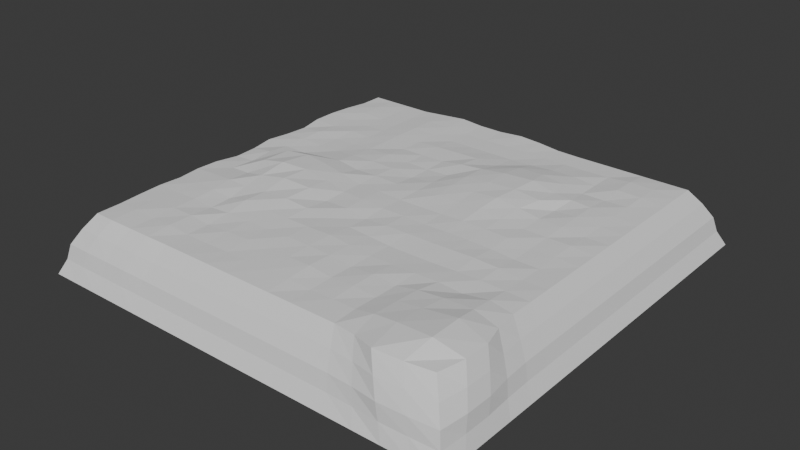 # Source: testing_terrain1.blend  (saved by Blender 5.0.118; exported with 4.5.12 LTS)
import bpy
from mathutils import Matrix  # noqa: F401  (used for matrix-valued properties, if any)

bpy.ops.wm.read_factory_settings(use_empty=True)
scene = bpy.context.scene
scene.name = 'Scene'

# ---- collections
col_collection = bpy.data.collections.new('Collection'); scene.collection.children.link(col_collection)

# ---- world
world_world = bpy.data.worlds.new('World'); scene.world = world_world
world_world.use_nodes = True; world_world.node_tree.nodes.clear()
_N = world_world.node_tree.nodes; _L = world_world.node_tree.links
n0 = _N.new('ShaderNodeOutputWorld'); n0.name = 'World Output'; n0.location = (200, 100)
n1 = _N.new('ShaderNodeBackground'); n1.name = 'Background'; n1.location = (-200, 100)
n1.inputs[0].default_value = (0.05088, 0.05088, 0.05088, 1.0)
_L.new(n1.outputs[0], n0.inputs[0])
n0.is_active_output = True
world_world.color = (0.05088, 0.05088, 0.05088)
world_world.sun_shadow_jitter_overblur = 0.0

# ---- meshes
me_cube_001 = bpy.data.meshes.new('Cube.001')
me_cube_001.from_pydata([(-1.162, -1.162, -1.0), (-1.002, -1.007, 1.025), (-1.162, 1.162, -1.0), (-1.0, 1.0, 1.0), (1.163, -1.162, -1.0), (1.019, -1.013, 1.027), (1.163, 1.162, -1.0), (1.0, 1.0, 1.0), (-1.162, 0.0, -1.0), (-1.004, 0.0003856, 1.018), (1.163, 0.0, -1.0), (1.0, 0.0, 1.0), (0.0004142, 1.162, -1.0), (-0.0002864, 1.025, 1.064), (0.0004142, -1.162, -1.0), (0.0, -1.0, 1.0), (0.000119, 0.0001403, 1.064), (0.0, 0.0, -1.0), (-1.022, 0.5, 1.053), (1.163, 0.5811, -1.0), (-1.162, 0.5811, -1.0), (1.0, 0.5, 1.0), (0.0, 0.5, -1.0), (-0.008348, 0.4994, 1.139), (-1.162, -0.5811, -1.0), (1.001, -0.4993, 1.007), (-1.009, -0.5002, 1.049), (1.163, -0.5811, -1.0), (0.004206, -0.4934, 1.134), (0.0, -0.5, -1.0), (-0.603, 1.162, -1.0), (-0.5192, -1.0, 1.0), (-0.5192, 0.0, -1.0), (-0.5192, 1.011, 1.035), (-0.603, -1.162, -1.0), (-0.526, 0.03362, 1.261), (-0.5192, 0.5, -1.0), (-0.5206, 0.5023, 1.048), (-0.5192, -0.5, -1.0), (-0.5331, -0.5063, 1.193), (0.5, 1.0, 1.0), (0.5815, -1.162, -1.0), (0.5001, 2.167e-05, 1.111), (0.5815, 1.162, -1.0), (0.4999, -1.0, 1.0), (0.5, 0.0, -1.0), (0.5446, 0.5104, 1.152), (0.5, 0.5, -1.0), (0.4999, -0.4999, 1.044), (0.5, -0.5, -1.0), (-1.162, -0.8716, -1.0), (1.054, -0.7432, 1.053), (-0.0001793, -0.75, 1.091), (0.0, -0.75, -1.0), (-1.01, -0.75, 1.047), (1.163, -0.8716, -1.0), (-0.5192, -0.75, -1.0), (-0.5192, -0.75, 1.007), (0.4985, -0.7493, 1.015), (0.5, -0.75, -1.0), (-1.02, -0.251, 1.045), (1.163, -0.2905, -1.0), (-1.162, -0.2905, -1.0), (1.0, -0.25, 1.0), (0.001494, -0.2492, 1.024), (0.0, -0.25, -1.0), (-0.5353, -0.241, 1.334), (-0.5192, -0.25, -1.0), (0.5, -0.25, -1.0), (0.4993, -0.2492, 1.094), (-1.162, 0.2905, -1.0), (1.0, 0.25, 1.0), (0.0, 0.25, -1.0), (0.0008355, 0.2536, 1.077), (-1.008, 0.2505, 1.025), (1.163, 0.2905, -1.0), (-0.5192, 0.25, -1.0), (-0.519, 0.2503, 1.09), (0.5101, 0.2544, 1.189), (0.5, 0.25, -1.0), (-1.013, 0.75, 1.041), (1.163, 0.8716, -1.0), (-1.162, 0.8716, -1.0), (1.0, 0.75, 1.001), (0.0, 0.75, -1.0), (0.0, 0.75, 1.0), (-0.5192, 0.75, 1.052), (-0.5192, 0.75, -1.0), (0.5, 0.75, -1.0), (0.5044, 0.75, 1.087), (0.75, 1.0, 1.0), (0.872, -1.162, -1.0), (0.7501, 1.434e-05, 1.024), (0.7477, 0.5023, 1.088), (0.75, -0.4999, 1.01), (0.872, 1.162, -1.0), (0.7433, -1.061, 1.129), (0.75, 0.0, -1.0), (0.75, 0.5, -1.0), (0.75, -0.5, -1.0), (0.7306, -0.7357, 1.223), (0.75, -0.75, -1.0), (0.7493, -0.2462, 1.074), (0.75, -0.25, -1.0), (0.7522, 0.2474, 1.088), (0.75, 0.25, -1.0), (0.75, 0.75, 1.098), (0.75, 0.75, -1.0), (0.2909, 1.162, -1.0), (0.25, -1.0, 1.0), (0.25, 0.0, -1.0), (0.25, 0.5, -1.0), (0.25, -0.5, -1.0), (0.25, 1.003, 1.007), (0.2909, -1.162, -1.0), (0.2511, 0.0008777, 1.084), (0.2503, 0.5061, 1.289), (0.25, -0.5, 1.021), (0.25, -0.75, -1.0), (0.2498, -0.75, 1.032), (0.25, -0.25, -1.0), (0.253, -0.2502, 1.083), (0.25, 0.25, -1.0), (0.249, 0.2531, 1.233), (0.25, 0.75, -1.0), (0.25, 0.75, 1.023), (-0.2596, 1.015, 1.037), (-0.3013, -1.162, -1.0), (-0.259, 0.0009556, 1.09), (-0.2596, 0.5, 1.008), (-0.2595, -0.5, 1.137), (-0.3013, 1.162, -1.0), (-0.2596, -1.0, 1.0), (-0.2596, 0.0, -1.0), (-0.2596, 0.5, -1.0), (-0.2596, -0.5, -1.0), (-0.2596, -0.75, 1.078), (-0.2596, -0.75, -1.0), (-0.253, -0.2415, 1.094), (-0.2596, -0.25, -1.0), (-0.2596, 0.25, 1.083), (-0.2596, 0.25, -1.0), (-0.2596, 0.75, 1.001), (-0.2596, 0.75, -1.0), (-0.8823, 1.162, -1.0), (-0.7596, -1.006, 1.017), (-0.7596, 0.0, -1.0), (-0.7596, 0.5, -1.0), (-0.7596, -0.5, -1.0), (-0.7596, 1.0, 1.0), (-0.8823, -1.162, -1.0), (-0.7766, 0.0253, 1.277), (-0.7596, 0.5, 1.044), (-0.7584, -0.5077, 1.123), (-0.7596, -0.75, -1.0), (-0.7588, -0.7503, 1.081), (-0.7596, -0.25, -1.0), (-0.7744, -0.2622, 1.114), (-0.7596, 0.25, -1.0), (-0.76, 0.2509, 1.017), (-0.7596, 0.75, -1.0), (-0.7596, 0.75, 1.0), (-1.0, 0.875, 1.002), (1.163, 1.017, -1.0), (-1.162, 1.017, -1.0), (1.0, 0.875, 1.001), (0.0, 0.875, -1.0), (0.0, 0.8783, 1.008), (-0.5192, 0.8769, 1.047), (-0.5192, 0.875, -1.0), (0.5, 0.875, -1.0), (0.5, 0.875, 1.0), (0.75, 0.875, -1.0), (0.75, 0.875, 1.084), (0.25, 0.875, 1.0), (0.25, 0.875, -1.0), (-0.2596, 0.875, -1.0), (-0.2596, 0.8774, 1.006), (-0.7596, 0.875, 1.0), (-0.7596, 0.875, -1.0), (-1.162, 0.7263, -1.0), (1.0, 0.625, 1.0), (0.0, 0.625, -1.0), (-0.002724, 0.6245, 1.086), (-0.5195, 0.6255, 1.052), (-0.5192, 0.625, -1.0), (0.5, 0.625, -1.0), (0.5168, 0.6246, 1.152), (-1.023, 0.625, 1.055), (1.163, 0.7263, -1.0), (0.7497, 0.6253, 1.03), (0.75, 0.625, -1.0), (0.25, 0.625, -1.0), (0.2515, 0.6394, 1.178), (-0.2595, 0.6251, 1.048), (-0.2596, 0.625, -1.0), (-0.7596, 0.625, -1.0), (-0.7596, 0.625, 1.001), (-1.001, 0.375, 1.014), (1.163, 0.4358, -1.0), (-1.162, 0.4358, -1.0), (1.0, 0.375, 1.0), (0.0, 0.375, -1.0), (-0.001223, 0.3752, 1.043), (-0.5192, 0.375, -1.0), (-0.5198, 0.3759, 1.049), (0.542, 0.3789, 1.221), (0.5, 0.375, -1.0), (0.75, 0.375, -1.0), (0.751, 0.3737, 1.095), (0.25, 0.3736, 1.282), (0.25, 0.375, -1.0), (-0.2596, 0.375, -1.0), (-0.2596, 0.375, 1.02), (-0.7597, 0.3751, 1.007), (-0.7596, 0.375, -1.0), (-1.162, 0.1453, -1.0), (1.0, 0.125, 1.0), (0.0, 0.125, -1.0), (0.006028, 0.1315, 1.092), (-0.5192, 0.125, -1.0), (-0.5206, 0.1375, 1.146), (0.5008, 0.1255, 1.129), (0.5, 0.125, -1.0), (-1.024, 0.1288, 1.042), (1.163, 0.1453, -1.0), (0.7522, 0.1252, 1.053), (0.75, 0.125, -1.0), (0.25, 0.125, -1.0), (0.251, 0.1276, 1.163), (-0.2596, 0.125, 1.105), (-0.2596, 0.125, -1.0), (-0.7596, 0.125, -1.0), (-0.76, 0.1261, 1.015), (-1.001, -0.125, 1.001), (1.163, -0.1453, -1.0), (-1.162, -0.1453, -1.0), (1.0, -0.125, 1.0), (0.0002206, -0.1249, 1.077), (0.0, -0.125, -1.0), (-0.5285, -0.09653, 1.327), (-0.5192, -0.125, -1.0), (0.5, -0.125, -1.0), (0.5, -0.125, 1.076), (0.75, -0.125, -1.0), (0.75, -0.1249, 1.003), (0.2519, -0.1252, 1.061), (0.25, -0.125, -1.0), (-0.2596, -0.125, -1.0), (-0.2539, -0.1175, 1.117), (-0.7845, -0.1366, 1.275), (-0.7596, -0.125, -1.0), (-1.162, -0.4358, -1.0), (1.0, -0.375, 1.0), (0.005833, -0.3667, 1.066), (0.0, -0.375, -1.0), (-0.5274, -0.3784, 1.203), (-0.5192, -0.375, -1.0), (0.5, -0.375, -1.0), (0.4999, -0.3749, 1.01), (-1.022, -0.3753, 1.057), (1.163, -0.4358, -1.0), (0.7499, -0.3746, 1.055), (0.75, -0.375, -1.0), (0.25, -0.375, -1.0), (0.25, -0.375, 1.0), (-0.2538, -0.3739, 1.17), (-0.2596, -0.375, -1.0), (-0.7596, -0.375, -1.0), (-0.7699, -0.3849, 1.165), (-1.016, -0.625, 1.053), (1.163, -0.7263, -1.0), (-1.162, -0.7263, -1.0), (1.017, -0.6223, 1.021), (-7.813e-05, -0.625, 1.122), (0.0, -0.625, -1.0), (-0.5192, -0.625, -1.0), (-0.5202, -0.6254, 1.081), (0.4989, -0.6246, 1.011), (0.5, -0.625, -1.0), (0.75, -0.625, -1.0), (0.7383, -0.6098, 1.169), (0.25, -0.625, 1.013), (0.25, -0.625, -1.0), (-0.2596, -0.625, -1.0), (-0.2596, -0.625, 1.088), (-0.7581, -0.6257, 1.081), (-0.7596, -0.625, -1.0), (-1.162, -1.017, -1.0), (1.053, -0.881, 1.067), (-3.46e-05, -0.875, 1.053), (0.0, -0.875, -1.0), (-0.5192, -0.875, -1.0), (-0.5189, -0.8751, 1.006), (0.4972, -0.8755, 1.035), (0.5, -0.875, -1.0), (-1.001, -0.8758, 1.039), (1.163, -1.017, -1.0), (0.7272, -0.8905, 1.282), (0.75, -0.875, -1.0), (0.25, -0.875, -1.0), (0.25, -0.875, 1.006), (-0.2596, -0.875, 1.014), (-0.2596, -0.875, -1.0), (-0.7596, -0.875, -1.0), (-0.7595, -0.8763, 1.04), (0.875, 1.0, 1.0), (1.017, -1.162, -1.0), (0.8753, 3.738e-05, 1.028), (0.8744, 0.5005, 1.056), (0.879, -0.4894, 1.097), (0.9018, -0.725, 1.336), (0.875, -0.2499, 1.001), (0.8754, 0.2499, 1.01), (0.875, 0.75, 1.08), (1.017, 1.162, -1.0), (0.8867, -1.044, 1.081), (0.875, 0.0, -1.0), (0.875, 0.5, -1.0), (0.875, -0.5, -1.0), (0.875, -0.75, -1.0), (0.875, -0.25, -1.0), (0.875, 0.25, -1.0), (0.875, 0.75, -1.0), (0.875, 0.875, 1.059), (0.875, 0.875, -1.0), (0.875, 0.625, 1.06), (0.875, 0.625, -1.0), (0.8767, 0.3733, 1.035), (0.875, 0.375, -1.0), (0.8761, 0.1254, 1.062), (0.875, 0.125, -1.0), (0.875, -0.125, 1.0), (0.875, -0.125, -1.0), (0.8751, -0.3747, 1.029), (0.875, -0.375, -1.0), (0.8846, -0.6062, 1.188), (0.875, -0.625, -1.0), (0.9119, -0.9043, 1.378), (0.875, -0.875, -1.0), (0.7267, 1.162, -1.0), (0.6189, -1.017, 1.029), (0.625, 0.0, -1.0), (0.625, 0.5, -1.0), (0.625, -0.5, -1.0), (0.625, -0.75, -1.0), (0.625, -0.25, -1.0), (0.625, 0.25, -1.0), (0.625, 0.75, -1.0), (0.625, 1.0, 1.0), (0.7267, -1.162, -1.0), (0.625, 0.0, 1.096), (0.6432, 0.5069, 1.119), (0.6231, -0.4981, 1.051), (0.604, -0.7403, 1.143), (0.6232, -0.2465, 1.106), (0.6287, 0.2515, 1.09), (0.625, 0.75, 1.01), (0.625, 0.875, -1.0), (0.625, 0.875, 1.008), (0.625, 0.625, -1.0), (0.6289, 0.6266, 1.029), (0.625, 0.375, -1.0), (0.6289, 0.3773, 1.042), (0.625, 0.125, -1.0), (0.6252, 0.1255, 1.064), (0.625, -0.125, -1.0), (0.625, -0.125, 1.059), (0.625, -0.375, -1.0), (0.6245, -0.3742, 1.035), (0.625, -0.625, -1.0), (0.6083, -0.6169, 1.117), (0.625, -0.875, -1.0), (0.6025, -0.8796, 1.171), (0.375, 1.0, 1.0), (0.4362, -1.162, -1.0), (0.3755, 0.0002538, 1.125), (0.4123, 0.5186, 1.315), (0.375, -0.5, 1.024), (0.375, -0.75, 1.067), (0.3755, -0.25, 1.081), (0.3842, 0.2512, 1.295), (0.376, 0.7505, 1.077), (0.4362, 1.162, -1.0), (0.375, -1.0, 1.0), (0.375, 0.0, -1.0), (0.375, 0.5, -1.0), (0.375, -0.5, -1.0), (0.375, -0.75, -1.0), (0.375, -0.25, -1.0), (0.375, 0.25, -1.0), (0.375, 0.75, -1.0), (0.375, 0.875, 1.0), (0.375, 0.875, -1.0), (0.3909, 0.6347, 1.212), (0.375, 0.625, -1.0), (0.4006, 0.3807, 1.312), (0.375, 0.375, -1.0), (0.3768, 0.1264, 1.207), (0.375, 0.125, -1.0), (0.3751, -0.125, 1.075), (0.375, -0.125, -1.0), (0.375, -0.375, 1.001), (0.375, -0.375, -1.0), (0.375, -0.625, 1.076), (0.375, -0.625, -1.0), (0.375, -0.875, 1.03), (0.375, -0.875, -1.0), (0.1457, 1.162, -1.0), (0.125, -1.0, 1.0), (0.125, 0.0, -1.0), (0.125, 0.5, -1.0), (0.125, -0.5, -1.0), (0.125, -0.75, -1.0), (0.125, -0.25, -1.0), (0.125, 0.25, -1.0), (0.125, 0.75, -1.0), (0.125, 1.017, 1.042), (0.1457, -1.162, -1.0), (0.1264, 0.001845, 1.067), (0.1159, 0.5009, 1.2), (0.1263, -0.4982, 1.081), (0.1243, -0.7501, 1.114), (0.1301, -0.2502, 1.08), (0.117, 0.2544, 1.197), (0.125, 0.75, 1.0), (0.125, 0.875, -1.0), (0.125, 0.8783, 1.008), (0.125, 0.625, -1.0), (0.1239, 0.625, 1.063), (0.125, 0.375, -1.0), (0.115, 0.3753, 1.215), (0.125, 0.125, -1.0), (0.1267, 0.131, 1.16), (0.125, -0.125, -1.0), (0.1273, -0.1252, 1.076), (0.125, -0.375, -1.0), (0.1278, -0.3713, 1.037), (0.125, -0.625, -1.0), (0.1246, -0.625, 1.1), (0.125, -0.875, -1.0), (0.1247, -0.8751, 1.058), (-0.1298, 1.014, 1.034), (-0.1504, -1.162, -1.0), (-0.1297, 8.081e-05, 1.095), (-0.1298, 0.5, 1.026), (-0.1296, -0.4995, 1.134), (-0.1298, -0.75, 1.068), (-0.1227, -0.2423, 1.118), (-0.1297, 0.2501, 1.002), (-0.1298, 0.75, 1.0), (-0.1504, 1.162, -1.0), (-0.1298, -1.0, 1.0), (-0.1298, 0.0, -1.0), (-0.1298, 0.5, -1.0), (-0.1298, -0.5, -1.0), (-0.1298, -0.75, -1.0), (-0.1298, -0.25, -1.0), (-0.1298, 0.25, -1.0), (-0.1298, 0.75, -1.0), (-0.1298, 0.8768, 1.004), (-0.1298, 0.875, -1.0), (-0.1298, 0.625, 1.07), (-0.1298, 0.625, -1.0), (-0.1298, 0.375, 1.0), (-0.1298, 0.375, -1.0), (-0.1296, 0.1252, 1.073), (-0.1298, 0.125, -1.0), (-0.1263, -0.123, 1.122), (-0.1298, -0.125, -1.0), (-0.1264, -0.3694, 1.088), (-0.1298, -0.375, -1.0), (-0.1298, -0.625, 1.126), (-0.1298, -0.625, -1.0), (-0.1298, -0.875, 1.036), (-0.1298, -0.875, -1.0), (-0.4521, 1.162, -1.0), (-0.3894, -1.0, 1.0), (-0.3894, 0.0, -1.0), (-0.3894, 0.5, -1.0), (-0.3894, -0.5, -1.0), (-0.3894, -0.75, -1.0), (-0.3894, -0.25, -1.0), (-0.3894, 0.25, -1.0), (-0.3894, 0.75, -1.0), (-0.3894, 1.025, 1.068), (-0.4521, -1.162, -1.0), (-0.3882, 0.01462, 1.195), (-0.3895, 0.5001, 1.007), (-0.3915, -0.5009, 1.137), (-0.3894, -0.75, 1.056), (-0.3778, -0.2292, 1.271), (-0.3894, 0.25, 1.101), (-0.3894, 0.75, 1.022), (-0.3894, 0.875, -1.0), (-0.3894, 0.8813, 1.046), (-0.3894, 0.625, -1.0), (-0.3894, 0.625, 1.01), (-0.3894, 0.375, -1.0), (-0.3894, 0.375, 1.087), (-0.3894, 0.125, -1.0), (-0.3885, 0.1265, 1.077), (-0.3894, -0.125, -1.0), (-0.3831, -0.09853, 1.21), (-0.3894, -0.375, -1.0), (-0.3864, -0.3766, 1.242), (-0.3894, -0.625, -1.0), (-0.3894, -0.625, 1.083), (-0.3894, -0.875, -1.0), (-0.3894, -0.875, 1.0), (-0.6394, 1.0, 1.0), (-0.7426, -1.162, -1.0), (-0.6515, 0.04585, 1.309), (-0.6402, 0.5012, 1.022), (-0.6392, -0.505, 1.057), (-0.6369, -0.7513, 1.076), (-0.6624, -0.2706, 1.262), (-0.6398, 0.2508, 1.022), (-0.6394, 0.75, 1.004), (-0.7426, 1.162, -1.0), (-0.6394, -1.005, 1.015), (-0.6394, 0.0, -1.0), (-0.6394, 0.5, -1.0), (-0.6394, -0.5, -1.0), (-0.6394, -0.75, -1.0), (-0.6394, -0.25, -1.0), (-0.6394, 0.25, -1.0), (-0.6394, 0.75, -1.0), (-0.6394, 0.875, 1.0), (-0.6394, 0.875, -1.0), (-0.6395, 0.6251, 1.013), (-0.6394, 0.625, -1.0), (-0.6398, 0.3756, 1.011), (-0.6394, 0.375, -1.0), (-0.6405, 0.1323, 1.083), (-0.6394, 0.125, -1.0), (-0.6626, -0.1225, 1.392), (-0.6394, -0.125, -1.0), (-0.6556, -0.3882, 1.153), (-0.6394, -0.375, -1.0), (-0.6382, -0.6252, 1.027), (-0.6394, -0.625, -1.0), (-0.6373, -0.8776, 1.071), (-0.6394, -0.875, -1.0), (-1.028, 1.162, -1.0), (-0.8867, -1.012, 1.044), (-0.8847, 0.0, -1.0), (-0.8847, 0.5, -1.0), (-0.8847, -0.5, -1.0), (-0.8847, -0.75, -1.0), (-0.8847, -0.25, -1.0), (-0.8847, 0.25, -1.0), (-0.8847, 0.75, -1.0), (-0.8847, 1.0, 1.0), (-1.028, -1.162, -1.0), (-0.8858, 0.001616, 1.109), (-0.8874, 0.5, 1.016), (-0.8893, -0.501, 1.098), (-0.89, -0.75, 1.066), (-0.8934, -0.2537, 1.056), (-0.886, 0.2509, 1.053), (-0.8847, 0.75, 1.04), (-0.8847, 0.875, -1.0), (-0.8847, 0.875, 1.032), (-0.8847, 0.625, -1.0), (-0.8889, 0.625, 1.01), (-0.8847, 0.375, -1.0), (-0.8848, 0.375, 1.077), (-0.8847, 0.125, -1.0), (-0.8876, 0.1255, 1.025), (-0.8847, -0.125, -1.0), (-0.885, -0.1252, 1.042), (-0.8847, -0.375, -1.0), (-0.8959, -0.3764, 1.106), (-0.8847, -0.625, -1.0), (-0.89, -0.6252, 1.067), (-0.8847, -0.875, -1.0), (-0.8856, -0.8768, 1.068), (-1.105, -1.108, 0.01241), (-1.104, 1.104, -0.0004891), (1.104, 1.104, -0.0004891), (1.114, -1.111, 0.0139), (1.104, 1.777e-05, -0.0004891), (-1.106, 0.0002196, 0.008813), (0.0002791, -1.104, -0.0004891), (0.0001292, 1.117, 0.03291), (1.104, 0.5521, -0.0004891), (-1.115, 0.5521, 0.02716), (-1.109, -0.5522, 0.02493), (1.105, -0.5517, 0.002972), (-0.573, 1.11, 0.0179), (-0.573, -1.104, -0.0004793), (0.5523, -1.104, -0.000372), (0.5524, 1.104, -0.0004891), (-1.109, -0.8281, 0.02397), (1.132, -0.8246, 0.0272), (1.104, -0.276, -0.0004891), (-1.114, -0.2765, 0.0229), (-1.108, 0.2763, 0.01251), (1.104, 0.2761, -0.0004891), (1.104, 0.8281, -0.0001956), (-1.111, 0.8281, 0.02073), (0.8249, -1.136, 0.06676), (0.8284, 1.104, -0.0002446), (0.2763, 1.106, 0.00293), (0.2763, -1.104, -0.0004891), (-0.2864, -1.104, -0.0004891), (-0.2864, 1.112, 0.01898), (-0.8384, 1.104, -0.0004891), (-0.8384, -1.107, 0.008609), (1.104, 0.9662, 5.373e-05), (-1.104, 0.9662, 0.0007098), (-1.116, 0.6901, 0.02804), (1.104, 0.6901, -0.0003805), (1.104, 0.4141, -0.0004891), (-1.104, 0.4141, 0.006739), (-1.116, 0.14, 0.02158), (1.104, 0.138, -0.0003887), (1.104, -0.138, -0.0004891), (-1.104, -0.138, 0.0002435), (-1.115, -0.4142, 0.02926), (1.104, -0.414, -0.0004891), (1.113, -0.6887, 0.01036), (-1.112, -0.6901, 0.02708), (-1.105, -0.9665, 0.01975), (1.132, -0.9693, 0.0347), (0.9725, -1.127, 0.04185), (0.9664, 1.104, -0.0004868), (0.6904, 1.104, -0.0004891), (0.6872, -1.113, 0.01467), (0.4143, -1.104, -0.0004891), (0.4143, 1.104, -0.0004891), (0.1383, 1.113, 0.0216), (0.1383, -1.104, -0.0004891), (-0.143, -1.104, -0.0004891), (-0.1431, 1.111, 0.01712), (-0.4297, 1.117, 0.03521), (-0.4297, -1.104, -0.0004891), (-0.7057, -1.107, 0.007514), (-0.7057, 1.104, -0.0004891), (-0.9766, 1.104, -0.0004891), (-0.9777, -1.11, 0.02257), (-1.123, 1.123, -0.5003), (1.124, 1.123, -0.5003), (1.129, -1.127, -0.493), (1.124, 1.182e-05, -0.5003), (-1.124, 0.0001142, -0.4956), (0.0003238, -1.123, -0.5003), (0.0002477, 1.13, -0.4834), (1.124, 0.5617, -0.5003), (-1.129, 0.5617, -0.4863), (-1.125, -0.5617, -0.4874), (1.124, -0.5615, -0.4986), (-0.5829, 1.126, -0.491), (-0.5829, -1.123, -0.5003), (0.562, -1.123, -0.5003), (0.562, 1.123, -0.5003), (-1.126, -0.8425, -0.4879), (1.138, -0.8407, -0.4863), (1.124, -0.2808, -0.5003), (-1.128, -0.2811, -0.4885), (-1.125, 0.281, -0.4937), (1.124, 0.2808, -0.5003), (1.124, 0.8425, -0.5002), (-1.126, 0.8425, -0.4896), (0.8411, -1.14, -0.4662), (0.8428, 1.123, -0.5002), (0.2812, 1.124, -0.4986), (0.2812, -1.123, -0.5003), (-0.2913, -1.123, -0.5003), (-0.2913, 1.127, -0.4904), (-0.853, 1.123, -0.5003), (-0.853, -1.125, -0.4957), (1.124, 0.9829, -0.5), (-1.123, 0.9829, -0.4997), (-1.129, 0.7021, -0.4858), (1.124, 0.7021, -0.5003), (1.124, 0.4213, -0.5003), (-1.123, 0.4213, -0.4967), (-1.129, 0.1414, -0.4891), (1.124, 0.1404, -0.5003), (1.124, -0.1404, -0.5003), (-1.123, -0.1404, -0.5), (-1.129, -0.4213, -0.4852), (1.124, -0.4212, -0.5003), (1.128, -0.7014, -0.4948), (-1.127, -0.7021, -0.4863), (-1.123, -0.9831, -0.4901), (1.138, -0.9845, -0.4825), (0.9864, -1.135, -0.4788), (0.9832, 1.123, -0.5003), (0.7024, 1.123, -0.5003), (0.7008, -1.128, -0.4926), (0.4216, -1.123, -0.5003), (0.4216, 1.123, -0.5003), (0.1407, 1.128, -0.4891), (0.1407, -1.123, -0.5003), (-0.1455, -1.123, -0.5003), (-0.1455, 1.127, -0.4914), (-0.4371, 1.13, -0.4822), (-0.4371, -1.123, -0.5003), (-0.7179, -1.125, -0.4963), (-0.7179, 1.123, -0.5003), (-0.9936, 1.123, -0.5003), (-0.9941, -1.127, -0.4886), (-1.124, -1.125, -0.4938), (-1.059, -1.063, 0.5185), (-1.057, 1.058, 0.4997), (1.058, 1.058, 0.4997), (1.072, -1.068, 0.5207), (1.058, 1.188e-05, 0.4997), (-1.061, 0.0003071, 0.5133), (0.0001556, -1.057, 0.4997), (-6.373e-05, 1.076, 0.5485), (1.058, 0.5288, 0.4997), (-1.074, 0.5288, 0.5401), (-1.064, -0.5289, 0.5369), (1.059, -0.5282, 0.5047), (-0.5489, 1.066, 0.5266), (-0.5489, -1.057, 0.4997), (0.5289, -1.058, 0.4998), (0.5289, 1.058, 0.4997), (-1.065, -0.7931, 0.5355), (1.099, -0.7879, 0.5402), (1.058, -0.2644, 0.4997), (-1.072, -0.2651, 0.5339), (-1.064, 0.2648, 0.5187), (1.058, 0.2644, 0.4997), (1.058, 0.7931, 0.5001), (-1.067, 0.7931, 0.5307), (0.7882, -1.104, 0.5981), (0.7933, 1.058, 0.5), (0.2645, 1.06, 0.5047), (0.2645, -1.057, 0.4997), (-0.2744, -1.057, 0.4997), (-0.2744, 1.069, 0.5282), (-0.8031, 1.058, 0.4997), (-0.8031, -1.062, 0.513), (1.058, 0.9253, 0.5005), (-1.057, 0.9253, 0.5014), (-1.075, 0.6609, 0.5414), (1.058, 0.6609, 0.4998), (1.058, 0.3966, 0.4997), (-1.058, 0.3966, 0.5102), (-1.076, 0.1351, 0.532), (1.058, 0.1322, 0.4998), (1.058, -0.1322, 0.4997), (-1.058, -0.1322, 0.5007), (-1.074, -0.3968, 0.5432), (1.058, -0.3965, 0.4997), (1.071, -0.6588, 0.5155), (-1.07, -0.661, 0.54), (-1.058, -0.9259, 0.5293), (1.098, -0.9299, 0.5512), (0.9344, -1.091, 0.5616), (0.9255, 1.058, 0.4997), (0.6611, 1.058, 0.4997), (0.6564, -1.071, 0.5219), (0.3967, -1.057, 0.4997), (0.3967, 1.058, 0.4997), (0.1323, 1.071, 0.532), (0.1323, -1.057, 0.4997), (-0.1371, -1.057, 0.4997), (-0.1371, 1.068, 0.5254), (-0.4116, 1.077, 0.5519), (-0.4116, -1.057, 0.4997), (-0.676, -1.061, 0.5114), (-0.676, 1.058, 0.4997), (-0.9355, 1.058, 0.4997), (-0.937, -1.067, 0.5334)], [], [(739, 162, 3, 707), (755, 306, 7, 708), (753, 289, 5, 709), (769, 545, 1, 706), (339, 297, 4, 307), (577, 296, 1, 545), (569, 224, 9, 555), (331, 225, 10, 317), (745, 217, 11, 710), (747, 234, 9, 711), (467, 218, 17, 453), (433, 219, 16, 419), (441, 290, 15, 409), (475, 291, 14, 443), (761, 409, 15, 712), (763, 442, 13, 713), (429, 183, 23, 420), (463, 182, 22, 454), (741, 181, 21, 714), (327, 189, 19, 318), (565, 188, 18, 556), (743, 198, 18, 715), (471, 255, 29, 455), (437, 254, 28, 421), (751, 270, 26, 716), (573, 260, 26, 557), (335, 261, 27, 319), (749, 253, 25, 717), (505, 256, 39, 489), (539, 257, 38, 523), (497, 184, 37, 488), (531, 185, 36, 522), (767, 510, 33, 718), (543, 292, 34, 511), (535, 220, 32, 521), (501, 221, 35, 487), (509, 293, 31, 477), (765, 477, 31, 719), (403, 258, 49, 387), (369, 259, 48, 353), (395, 186, 47, 386), (361, 187, 46, 352), (757, 341, 44, 720), (373, 294, 44, 341), (365, 222, 42, 351), (399, 223, 45, 385), (407, 295, 41, 375), (759, 374, 40, 721), (405, 279, 59, 388), (371, 278, 58, 354), (507, 277, 57, 490), (541, 276, 56, 524), (752, 296, 54, 722), (473, 275, 53, 456), (439, 274, 52, 422), (575, 270, 54, 558), (337, 271, 55, 320), (750, 273, 51, 723), (367, 243, 69, 355), (401, 242, 68, 389), (537, 241, 67, 525), (503, 240, 66, 491), (746, 237, 63, 724), (333, 235, 61, 321), (571, 234, 60, 559), (435, 238, 64, 423), (469, 239, 65, 457), (748, 260, 60, 725), (397, 207, 79, 390), (363, 206, 78, 356), (499, 205, 77, 492), (533, 204, 76, 526), (744, 224, 74, 726), (431, 203, 73, 424), (465, 202, 72, 458), (742, 201, 71, 727), (329, 199, 75, 322), (567, 198, 74, 560), (359, 171, 89, 357), (393, 170, 88, 391), (529, 169, 87, 527), (495, 168, 86, 493), (563, 162, 80, 561), (325, 163, 81, 323), (738, 165, 83, 728), (461, 166, 84, 459), (427, 167, 85, 425), (740, 188, 80, 729), (358, 172, 107, 348), (324, 173, 106, 314), (362, 208, 105, 347), (328, 209, 104, 313), (366, 244, 103, 346), (332, 245, 102, 312), (370, 280, 101, 345), (336, 281, 100, 311), (330, 226, 92, 308), (338, 298, 96, 316), (754, 316, 96, 730), (326, 190, 93, 309), (334, 262, 94, 310), (368, 263, 99, 344), (360, 191, 98, 343), (364, 227, 97, 342), (372, 299, 91, 350), (756, 349, 90, 731), (392, 174, 125, 382), (426, 175, 124, 416), (396, 210, 123, 381), (430, 211, 122, 415), (400, 246, 121, 380), (434, 247, 120, 414), (404, 282, 119, 379), (438, 283, 118, 413), (760, 417, 113, 732), (440, 300, 114, 418), (432, 228, 110, 410), (428, 192, 111, 411), (436, 264, 112, 412), (402, 265, 117, 378), (394, 193, 116, 377), (758, 384, 109, 733), (406, 301, 109, 384), (398, 229, 115, 376), (494, 176, 143, 484), (460, 177, 142, 450), (498, 212, 141, 483), (464, 213, 140, 449), (502, 248, 139, 482), (468, 249, 138, 448), (506, 284, 137, 481), (472, 285, 136, 447), (762, 452, 132, 734), (474, 302, 132, 452), (466, 230, 128, 444), (462, 194, 129, 445), (470, 266, 130, 446), (504, 267, 135, 480), (496, 195, 134, 479), (764, 485, 126, 735), (508, 303, 127, 486), (500, 231, 133, 478), (528, 178, 161, 518), (562, 179, 160, 552), (532, 214, 159, 517), (566, 215, 158, 551), (536, 250, 157, 516), (570, 251, 156, 550), (540, 286, 155, 515), (574, 287, 154, 549), (568, 232, 146, 546), (576, 304, 150, 554), (768, 553, 149, 736), (564, 196, 147, 547), (572, 268, 148, 548), (538, 269, 153, 514), (530, 197, 152, 513), (534, 233, 151, 512), (542, 305, 145, 520), (766, 520, 145, 737), (544, 144, 179, 562), (510, 149, 178, 528), (442, 126, 177, 460), (476, 131, 176, 494), (408, 108, 175, 426), (374, 113, 174, 392), (306, 90, 173, 324), (340, 95, 172, 358), (417, 13, 167, 427), (451, 12, 166, 461), (708, 7, 165, 738), (315, 6, 163, 325), (553, 3, 162, 563), (485, 33, 168, 495), (519, 30, 169, 529), (383, 43, 170, 393), (349, 40, 171, 359), (729, 80, 162, 739), (518, 161, 197, 530), (552, 160, 196, 564), (484, 143, 195, 496), (450, 142, 194, 462), (382, 125, 193, 394), (416, 124, 192, 428), (348, 107, 191, 360), (314, 106, 190, 326), (715, 18, 188, 740), (357, 89, 187, 361), (391, 88, 186, 395), (527, 87, 185, 531), (493, 86, 184, 497), (561, 80, 188, 565), (323, 81, 189, 327), (728, 83, 181, 741), (459, 84, 182, 463), (425, 85, 183, 429), (547, 147, 215, 566), (513, 152, 214, 532), (445, 129, 213, 464), (479, 134, 212, 498), (411, 111, 211, 430), (377, 116, 210, 396), (309, 93, 209, 328), (343, 98, 208, 362), (556, 18, 198, 567), (318, 19, 199, 329), (714, 21, 201, 742), (454, 22, 202, 465), (420, 23, 203, 431), (522, 36, 204, 533), (488, 37, 205, 499), (352, 46, 206, 363), (386, 47, 207, 397), (726, 74, 198, 743), (517, 159, 233, 534), (551, 158, 232, 568), (483, 141, 231, 500), (449, 140, 230, 466), (381, 123, 229, 398), (415, 122, 228, 432), (347, 105, 227, 364), (313, 104, 226, 330), (711, 9, 224, 744), (390, 79, 223, 399), (356, 78, 222, 365), (492, 77, 221, 501), (526, 76, 220, 535), (424, 73, 219, 433), (458, 72, 218, 467), (727, 71, 217, 745), (322, 75, 225, 331), (560, 74, 224, 569), (546, 146, 251, 570), (512, 151, 250, 536), (444, 128, 249, 468), (478, 133, 248, 502), (410, 110, 247, 434), (376, 115, 246, 400), (308, 92, 245, 332), (342, 97, 244, 366), (453, 17, 239, 469), (419, 16, 238, 435), (555, 9, 234, 571), (317, 10, 235, 333), (710, 11, 237, 746), (487, 35, 240, 503), (521, 32, 241, 537), (385, 45, 242, 401), (351, 42, 243, 367), (725, 60, 234, 747), (516, 157, 269, 538), (550, 156, 268, 572), (482, 139, 267, 504), (448, 138, 266, 470), (380, 121, 265, 402), (414, 120, 264, 436), (346, 103, 263, 368), (312, 102, 262, 334), (716, 26, 260, 748), (355, 69, 259, 369), (389, 68, 258, 403), (525, 67, 257, 539), (491, 66, 256, 505), (724, 63, 253, 749), (321, 61, 261, 335), (559, 60, 260, 573), (423, 64, 254, 437), (457, 65, 255, 471), (548, 148, 287, 574), (514, 153, 286, 540), (446, 130, 285, 472), (480, 135, 284, 506), (412, 112, 283, 438), (378, 117, 282, 404), (310, 94, 281, 336), (344, 99, 280, 370), (717, 25, 273, 750), (319, 27, 271, 337), (557, 26, 270, 575), (421, 28, 274, 439), (455, 29, 275, 473), (523, 38, 276, 541), (489, 39, 277, 507), (353, 48, 278, 371), (387, 49, 279, 405), (722, 54, 270, 751), (515, 155, 305, 542), (549, 154, 304, 576), (481, 137, 303, 508), (447, 136, 302, 474), (379, 119, 301, 406), (413, 118, 300, 440), (345, 101, 299, 372), (311, 100, 298, 338), (706, 1, 296, 752), (388, 59, 295, 407), (354, 58, 294, 373), (490, 57, 293, 509), (524, 56, 292, 543), (456, 53, 291, 475), (422, 52, 290, 441), (558, 54, 296, 577), (320, 55, 297, 339), (723, 51, 289, 753), (101, 320, 339, 299), (51, 311, 338, 289), (99, 319, 337, 280), (25, 310, 336, 273), (103, 321, 335, 263), (63, 312, 334, 253), (97, 317, 333, 244), (11, 308, 332, 237), (105, 322, 331, 227), (71, 313, 330, 217), (98, 318, 329, 208), (21, 309, 328, 201), (107, 323, 327, 191), (83, 314, 326, 181), (95, 315, 325, 172), (7, 306, 324, 165), (253, 334, 310, 25), (181, 326, 309, 21), (709, 5, 316, 754), (289, 338, 316, 5), (217, 330, 308, 11), (273, 336, 311, 51), (237, 332, 312, 63), (201, 328, 313, 71), (165, 324, 314, 83), (172, 325, 323, 107), (208, 329, 322, 105), (244, 333, 321, 103), (280, 337, 320, 101), (263, 335, 319, 99), (191, 327, 318, 98), (227, 331, 317, 97), (299, 339, 307, 91), (731, 90, 306, 755), (100, 354, 373, 298), (59, 345, 372, 295), (94, 353, 371, 281), (49, 344, 370, 279), (102, 355, 369, 262), (68, 346, 368, 258), (92, 351, 367, 245), (45, 342, 366, 242), (104, 356, 365, 226), (79, 347, 364, 223), (93, 352, 363, 209), (47, 343, 362, 207), (106, 357, 361, 190), (88, 348, 360, 186), (90, 349, 359, 173), (43, 340, 358, 170), (721, 40, 349, 756), (295, 372, 350, 41), (223, 364, 342, 45), (186, 360, 343, 47), (258, 368, 344, 49), (279, 370, 345, 59), (242, 366, 346, 68), (207, 362, 347, 79), (170, 358, 348, 88), (173, 359, 357, 106), (209, 363, 356, 104), (245, 367, 355, 102), (281, 371, 354, 100), (226, 365, 351, 92), (298, 373, 341, 96), (730, 96, 341, 757), (190, 361, 352, 93), (262, 369, 353, 94), (118, 388, 407, 300), (58, 379, 406, 294), (112, 387, 405, 283), (48, 378, 404, 278), (120, 389, 403, 264), (69, 380, 402, 259), (110, 385, 401, 247), (42, 376, 400, 243), (122, 390, 399, 228), (78, 381, 398, 222), (111, 386, 397, 211), (46, 377, 396, 206), (124, 391, 395, 192), (89, 382, 394, 187), (108, 383, 393, 175), (40, 374, 392, 171), (222, 398, 376, 42), (294, 406, 384, 44), (720, 44, 384, 758), (187, 394, 377, 46), (259, 402, 378, 48), (278, 404, 379, 58), (243, 400, 380, 69), (206, 396, 381, 78), (171, 392, 382, 89), (175, 393, 391, 124), (211, 397, 390, 122), (247, 401, 389, 120), (283, 405, 388, 118), (732, 113, 374, 759), (300, 407, 375, 114), (228, 399, 385, 110), (192, 395, 386, 111), (264, 403, 387, 112), (119, 422, 441, 301), (53, 413, 440, 291), (117, 421, 439, 282), (29, 412, 438, 275), (121, 423, 437, 265), (65, 414, 436, 255), (115, 419, 435, 246), (17, 410, 434, 239), (123, 424, 433, 229), (72, 415, 432, 218), (116, 420, 431, 210), (22, 411, 430, 202), (125, 425, 429, 193), (84, 416, 428, 182), (113, 417, 427, 174), (12, 408, 426, 166), (255, 436, 412, 29), (182, 428, 411, 22), (218, 432, 410, 17), (291, 440, 418, 14), (713, 13, 417, 760), (275, 438, 413, 53), (239, 434, 414, 65), (202, 430, 415, 72), (166, 426, 416, 84), (174, 427, 425, 125), (210, 431, 424, 123), (246, 435, 423, 121), (282, 439, 422, 119), (265, 437, 421, 117), (193, 429, 420, 116), (733, 109, 409, 761), (301, 441, 409, 109), (229, 433, 419, 115), (137, 456, 475, 303), (52, 447, 474, 290), (135, 455, 473, 284), (28, 446, 472, 274), (139, 457, 471, 267), (64, 448, 470, 254), (133, 453, 469, 248), (16, 444, 468, 238), (141, 458, 467, 231), (73, 449, 466, 219), (134, 454, 465, 212), (23, 445, 464, 203), (143, 459, 463, 195), (85, 450, 462, 183), (131, 451, 461, 176), (13, 442, 460, 167), (254, 470, 446, 28), (183, 462, 445, 23), (219, 466, 444, 16), (290, 474, 452, 15), (712, 15, 452, 762), (274, 472, 447, 52), (238, 468, 448, 64), (203, 464, 449, 73), (167, 460, 450, 85), (176, 461, 459, 143), (212, 465, 458, 141), (248, 469, 457, 139), (284, 473, 456, 137), (267, 471, 455, 135), (195, 463, 454, 134), (735, 126, 442, 763), (303, 475, 443, 127), (231, 467, 453, 133), (136, 490, 509, 302), (56, 481, 508, 292), (130, 489, 507, 285), (38, 480, 506, 276), (138, 491, 505, 266), (67, 482, 504, 257), (128, 487, 503, 249), (32, 478, 502, 241), (140, 492, 501, 230), (76, 483, 500, 220), (129, 488, 499, 213), (36, 479, 498, 204), (142, 493, 497, 194), (87, 484, 496, 185), (126, 485, 495, 177), (30, 476, 494, 169), (220, 500, 478, 32), (292, 508, 486, 34), (718, 33, 485, 764), (185, 496, 479, 36), (257, 504, 480, 38), (276, 506, 481, 56), (241, 502, 482, 67), (204, 498, 483, 76), (169, 494, 484, 87), (177, 495, 493, 142), (213, 499, 492, 140), (249, 503, 491, 138), (285, 507, 490, 136), (734, 132, 477, 765), (302, 509, 477, 132), (230, 501, 487, 128), (194, 497, 488, 129), (266, 505, 489, 130), (154, 524, 543, 304), (57, 515, 542, 293), (148, 523, 541, 287), (39, 514, 540, 277), (156, 525, 539, 268), (66, 516, 538, 256), (146, 521, 537, 251), (35, 512, 536, 240), (158, 526, 535, 232), (77, 517, 534, 221), (147, 522, 533, 215), (37, 513, 532, 205), (160, 527, 531, 196), (86, 518, 530, 184), (144, 519, 529, 179), (33, 510, 528, 168), (719, 31, 520, 766), (293, 542, 520, 31), (221, 534, 512, 35), (184, 530, 513, 37), (256, 538, 514, 39), (277, 540, 515, 57), (240, 536, 516, 66), (205, 532, 517, 77), (168, 528, 518, 86), (179, 529, 527, 160), (215, 533, 526, 158), (251, 537, 525, 156), (287, 541, 524, 154), (232, 535, 521, 146), (304, 543, 511, 150), (736, 149, 510, 767), (196, 531, 522, 147), (268, 539, 523, 148), (155, 558, 577, 305), (50, 549, 576, 288), (153, 557, 575, 286), (24, 548, 574, 272), (157, 559, 573, 269), (62, 550, 572, 252), (151, 555, 571, 250), (8, 546, 570, 236), (159, 560, 569, 233), (70, 551, 568, 216), (152, 556, 567, 214), (20, 547, 566, 200), (161, 561, 565, 197), (82, 552, 564, 180), (149, 553, 563, 178), (2, 544, 562, 164), (252, 572, 548, 24), (180, 564, 547, 20), (707, 3, 553, 768), (288, 576, 554, 0), (216, 568, 546, 8), (272, 574, 549, 50), (236, 570, 550, 62), (200, 566, 551, 70), (164, 562, 552, 82), (178, 563, 561, 161), (214, 567, 560, 159), (250, 571, 559, 157), (286, 575, 558, 155), (269, 573, 557, 153), (197, 565, 556, 152), (233, 569, 555, 151), (305, 577, 545, 145), (737, 145, 545, 769), (672, 609, 641, 704), (642, 579, 640, 703), (671, 608, 639, 702), (654, 591, 638, 701), (669, 606, 637, 700), (653, 590, 636, 699), (670, 607, 635, 698), (647, 584, 634, 697), (668, 605, 633, 696), (648, 585, 632, 695), (667, 604, 631, 694), (655, 592, 630, 693), (665, 602, 629, 692), (656, 593, 628, 691), (666, 603, 627, 690), (644, 581, 626, 689), (658, 595, 625, 688), (705, 578, 624, 687), (657, 594, 623, 686), (652, 589, 622, 685), (659, 596, 621, 684), (651, 588, 620, 683), (660, 597, 619, 682), (645, 582, 618, 681), (662, 599, 617, 680), (646, 583, 616, 679), (661, 598, 615, 678), (649, 586, 614, 677), (663, 600, 613, 676), (650, 587, 612, 675), (664, 601, 611, 674), (643, 580, 610, 673), (701, 638, 609, 672), (703, 640, 608, 671), (699, 636, 607, 670), (697, 634, 606, 669), (693, 630, 605, 668), (695, 632, 604, 667), (691, 628, 603, 666), (689, 626, 602, 665), (675, 612, 601, 664), (673, 610, 600, 663), (677, 614, 599, 662), (679, 616, 598, 661), (683, 620, 597, 660), (681, 618, 596, 659), (685, 622, 595, 658), (687, 624, 594, 657), (694, 631, 593, 656), (692, 629, 592, 655), (700, 637, 591, 654), (702, 639, 590, 653), (684, 621, 589, 652), (686, 623, 588, 651), (678, 615, 587, 650), (676, 613, 586, 649), (698, 635, 585, 648), (696, 633, 584, 647), (682, 619, 583, 646), (680, 617, 582, 645), (704, 641, 578, 705), (688, 625, 581, 644), (690, 627, 580, 643), (674, 611, 579, 642), (164, 674, 642, 2), (315, 690, 643, 6), (297, 688, 644, 4), (554, 704, 705, 0), (225, 680, 645, 10), (236, 682, 646, 8), (418, 696, 647, 14), (451, 698, 648, 12), (189, 676, 649, 19), (200, 678, 650, 20), (272, 686, 651, 24), (261, 684, 652, 27), (519, 702, 653, 30), (486, 700, 654, 34), (350, 692, 655, 41), (383, 694, 656, 43), (288, 687, 657, 50), (271, 685, 658, 55), (235, 681, 659, 61), (252, 683, 660, 62), (216, 679, 661, 70), (199, 677, 662, 75), (163, 673, 663, 81), (180, 675, 664, 82), (307, 689, 665, 91), (340, 691, 666, 95), (408, 695, 667, 108), (375, 693, 668, 114), (443, 697, 669, 127), (476, 699, 670, 131), (544, 703, 671, 144), (511, 701, 672, 150), (6, 643, 673, 163), (82, 664, 674, 164), (20, 650, 675, 180), (81, 663, 676, 189), (19, 649, 677, 199), (70, 661, 678, 200), (8, 646, 679, 216), (75, 662, 680, 225), (10, 645, 681, 235), (62, 660, 682, 236), (24, 651, 683, 252), (61, 659, 684, 261), (27, 652, 685, 271), (50, 657, 686, 272), (0, 705, 687, 288), (55, 658, 688, 297), (4, 644, 689, 307), (95, 666, 690, 315), (43, 656, 691, 340), (91, 665, 692, 350), (41, 655, 693, 375), (108, 667, 694, 383), (12, 648, 695, 408), (114, 668, 696, 418), (14, 647, 697, 443), (131, 670, 698, 451), (30, 653, 699, 476), (127, 669, 700, 486), (34, 654, 701, 511), (144, 671, 702, 519), (2, 642, 703, 544), (150, 672, 704, 554), (609, 737, 769, 641), (579, 707, 768, 640), (608, 736, 767, 639), (591, 719, 766, 638), (606, 734, 765, 637), (590, 718, 764, 636), (607, 735, 763, 635), (584, 712, 762, 634), (605, 733, 761, 633), (585, 713, 760, 632), (604, 732, 759, 631), (592, 720, 758, 630), (602, 730, 757, 629), (593, 721, 756, 628), (603, 731, 755, 627), (581, 709, 754, 626), (595, 723, 753, 625), (578, 706, 752, 624), (594, 722, 751, 623), (589, 717, 750, 622), (596, 724, 749, 621), (588, 716, 748, 620), (597, 725, 747, 619), (582, 710, 746, 618), (599, 727, 745, 617), (583, 711, 744, 616), (598, 726, 743, 615), (586, 714, 742, 614), (600, 728, 741, 613), (587, 715, 740, 612), (601, 729, 739, 611), (580, 708, 738, 610), (638, 766, 737, 609), (640, 768, 736, 608), (636, 764, 735, 607), (634, 762, 734, 606), (630, 758, 733, 605), (632, 760, 732, 604), (628, 756, 731, 603), (626, 754, 730, 602), (612, 740, 729, 601), (610, 738, 728, 600), (614, 742, 727, 599), (616, 744, 726, 598), (620, 748, 725, 597), (618, 746, 724, 596), (622, 750, 723, 595), (624, 752, 722, 594), (631, 759, 721, 593), (629, 757, 720, 592), (637, 765, 719, 591), (639, 767, 718, 590), (621, 749, 717, 589), (623, 751, 716, 588), (615, 743, 715, 587), (613, 741, 714, 586), (635, 763, 713, 585), (633, 761, 712, 584), (619, 747, 711, 583), (617, 745, 710, 582), (641, 769, 706, 578), (625, 753, 709, 581), (627, 755, 708, 580), (611, 739, 707, 579)])
_uv = me_cube_001.uv_layers.new(name='UVMap')
_uv.uv.foreach_set('vector', [0.5625, 0.2344, 0.625, 0.2344, 0.625, 0.25, 0.5625, 0.25, 0.5625, 0.4844, 0.625, 0.4844, 0.625, 0.5, 0.5625, 0.5, 0.5625, 0.7344, 0.625, 0.7344, 0.625, 0.75, 0.5625, 0.75, 0.5625, 0.9856, 0.625, 0.9856, 0.625, 1.0, 0.5625, 1.0, 0.3594, 0.7344, 0.375, 0.7344, 0.375, 0.75, 0.3594, 0.75, 0.8606, 0.7344, 0.875, 0.7344, 0.875, 0.75, 0.8606, 0.75, 0.8606, 0.6094, 0.875, 0.6094, 0.875, 0.625, 0.8606, 0.625, 0.3594, 0.6094, 0.375, 0.6094, 0.375, 0.625, 0.3594, 0.625, 0.5625, 0.6094, 0.625, 0.6094, 0.625, 0.625, 0.5625, 0.625, 0.5625, 0.1094, 0.625, 0.1094, 0.625, 0.125, 0.5625, 0.125, 0.2338, 0.6094, 0.25, 0.6094, 0.25, 0.625, 0.2338, 0.625, 0.7344, 0.6094, 0.75, 0.6094, 0.75, 0.625, 0.7344, 0.625, 0.7344, 0.7344, 0.75, 0.7344, 0.75, 0.75, 0.7344, 0.75, 0.2338, 0.7344, 0.25, 0.7344, 0.25, 0.75, 0.2338, 0.75, 0.5625, 0.8594, 0.625, 0.8594, 0.625, 0.875, 0.5625, 0.875, 0.5625, 0.3588, 0.625, 0.3588, 0.625, 0.375, 0.5625, 0.375, 0.7344, 0.5469, 0.75, 0.5469, 0.75, 0.5625, 0.7344, 0.5625, 0.2338, 0.5469, 0.25, 0.5469, 0.25, 0.5625, 0.2338, 0.5625, 0.5625, 0.5469, 0.625, 0.5469, 0.625, 0.5625, 0.5625, 0.5625, 0.3594, 0.5469, 0.375, 0.5469, 0.375, 0.5625, 0.3594, 0.5625, 0.8606, 0.5469, 0.875, 0.5469, 0.875, 0.5625, 0.8606, 0.5625, 0.5625, 0.1719, 0.625, 0.1719, 0.625, 0.1875, 0.5625, 0.1875, 0.2338, 0.6719, 0.25, 0.6719, 0.25, 0.6875, 0.2338, 0.6875, 0.7344, 0.6719, 0.75, 0.6719, 0.75, 0.6875, 0.7344, 0.6875, 0.5625, 0.04688, 0.625, 0.04688, 0.625, 0.0625, 0.5625, 0.0625, 0.8606, 0.6719, 0.875, 0.6719, 0.875, 0.6875, 0.8606, 0.6875, 0.3594, 0.6719, 0.375, 0.6719, 0.375, 0.6875, 0.3594, 0.6875, 0.5625, 0.6719, 0.625, 0.6719, 0.625, 0.6875, 0.5625, 0.6875, 0.7987, 0.6719, 0.8149, 0.6719, 0.8149, 0.6875, 0.7987, 0.6875, 0.1701, 0.6719, 0.1851, 0.6719, 0.1851, 0.6875, 0.1701, 0.6875, 0.7987, 0.5469, 0.8149, 0.5469, 0.8149, 0.5625, 0.7987, 0.5625, 0.1701, 0.5469, 0.1851, 0.5469, 0.1851, 0.5625, 0.1701, 0.5625, 0.5625, 0.2951, 0.625, 0.2951, 0.625, 0.3101, 0.5625, 0.3101, 0.1701, 0.7344, 0.1851, 0.7344, 0.1851, 0.75, 0.1701, 0.75, 0.1701, 0.6094, 0.1851, 0.6094, 0.1851, 0.625, 0.1701, 0.625, 0.7987, 0.6094, 0.8149, 0.6094, 0.8149, 0.625, 0.7987, 0.625, 0.7987, 0.7344, 0.8149, 0.7344, 0.8149, 0.75, 0.7987, 0.75, 0.5625, 0.9237, 0.625, 0.9237, 0.625, 0.9399, 0.5625, 0.9399, 0.2969, 0.6719, 0.3125, 0.6719, 0.3125, 0.6875, 0.2969, 0.6875, 0.6719, 0.6719, 0.6875, 0.6719, 0.6875, 0.6875, 0.6719, 0.6875, 0.2969, 0.5469, 0.3125, 0.5469, 0.3125, 0.5625, 0.2969, 0.5625, 0.6719, 0.5469, 0.6875, 0.5469, 0.6875, 0.5625, 0.6719, 0.5625, 0.5625, 0.7969, 0.625, 0.7969, 0.625, 0.8125, 0.5625, 0.8125, 0.6719, 0.7344, 0.6875, 0.7344, 0.6875, 0.75, 0.6719, 0.75, 0.6719, 0.6094, 0.6875, 0.6094, 0.6875, 0.625, 0.6719, 0.625, 0.2969, 0.6094, 0.3125, 0.6094, 0.3125, 0.625, 0.2969, 0.625, 0.2969, 0.7344, 0.3125, 0.7344, 0.3125, 0.75, 0.2969, 0.75, 0.5625, 0.4219, 0.625, 0.4219, 0.625, 0.4375, 0.5625, 0.4375, 0.2969, 0.7031, 0.3125, 0.7031, 0.3125, 0.7188, 0.2969, 0.7188, 0.6719, 0.7031, 0.6875, 0.7031, 0.6875, 0.7188, 0.6719, 0.7188, 0.7987, 0.7031, 0.8149, 0.7031, 0.8149, 0.7188, 0.7987, 0.7188, 0.1701, 0.7031, 0.1851, 0.7031, 0.1851, 0.7188, 0.1701, 0.7188, 0.5625, 0.01562, 0.625, 0.01562, 0.625, 0.03125, 0.5625, 0.03125, 0.2338, 0.7031, 0.25, 0.7031, 0.25, 0.7188, 0.2338, 0.7188, 0.7344, 0.7031, 0.75, 0.7031, 0.75, 0.7188, 0.7344, 0.7188, 0.8606, 0.7031, 0.875, 0.7031, 0.875, 0.7188, 0.8606, 0.7188, 0.3594, 0.7031, 0.375, 0.7031, 0.375, 0.7188, 0.3594, 0.7188, 0.5625, 0.7031, 0.625, 0.7031, 0.625, 0.7188, 0.5625, 0.7187, 0.6719, 0.6406, 0.6875, 0.6406, 0.6875, 0.6562, 0.6719, 0.6562, 0.2969, 0.6406, 0.3125, 0.6406, 0.3125, 0.6562, 0.2969, 0.6562, 0.1701, 0.6406, 0.1851, 0.6406, 0.1851, 0.6562, 0.1701, 0.6562, 0.7987, 0.6406, 0.8149, 0.6406, 0.8149, 0.6562, 0.7987, 0.6562, 0.5625, 0.6406, 0.625, 0.6406, 0.625, 0.6562, 0.5625, 0.6562, 0.3594, 0.6406, 0.375, 0.6406, 0.375, 0.6562, 0.3594, 0.6562, 0.8606, 0.6406, 0.875, 0.6406, 0.875, 0.6562, 0.8606, 0.6562, 0.7344, 0.6406, 0.75, 0.6406, 0.75, 0.6562, 0.7344, 0.6562, 0.2338, 0.6406, 0.25, 0.6406, 0.25, 0.6562, 0.2338, 0.6562, 0.5625, 0.07812, 0.625, 0.07812, 0.625, 0.09375, 0.5625, 0.09375, 0.2969, 0.5781, 0.3125, 0.5781, 0.3125, 0.5938, 0.2969, 0.5938, 0.6719, 0.5781, 0.6875, 0.5781, 0.6875, 0.5938, 0.6719, 0.5938, 0.7987, 0.5781, 0.8149, 0.5781, 0.8149, 0.5938, 0.7987, 0.5938, 0.1701, 0.5781, 0.1851, 0.5781, 0.1851, 0.5938, 0.1701, 0.5938, 0.5625, 0.1406, 0.625, 0.1406, 0.625, 0.1562, 0.5625, 0.1562, 0.7344, 0.5781, 0.75, 0.5781, 0.75, 0.5938, 0.7344, 0.5938, 0.2338, 0.5781, 0.25, 0.5781, 0.25, 0.5938, 0.2338, 0.5938, 0.5625, 0.5781, 0.625, 0.5781, 0.625, 0.5938, 0.5625, 0.5938, 0.3594, 0.5781, 0.375, 0.5781, 0.375, 0.5938, 0.3594, 0.5938, 0.8606, 0.5781, 0.875, 0.5781, 0.875, 0.5938, 0.8606, 0.5938, 0.6719, 0.5156, 0.6875, 0.5156, 0.6875, 0.5312, 0.6719, 0.5312, 0.2969, 0.5156, 0.3125, 0.5156, 0.3125, 0.5312, 0.2969, 0.5312, 0.1701, 0.5156, 0.1851, 0.5156, 0.1851, 0.5312, 0.1701, 0.5312, 0.7987, 0.5156, 0.8149, 0.5156, 0.8149, 0.5312, 0.7987, 0.5312, 0.8606, 0.5156, 0.875, 0.5156, 0.875, 0.5312, 0.8606, 0.5312, 0.3594, 0.5156, 0.375, 0.5156, 0.375, 0.5312, 0.3594, 0.5312, 0.5625, 0.5156, 0.625, 0.5156, 0.625, 0.5312, 0.5625, 0.5312, 0.2338, 0.5156, 0.25, 0.5156, 0.25, 0.5312, 0.2338, 0.5312, 0.7344, 0.5156, 0.75, 0.5156, 0.75, 0.5312, 0.7344, 0.5312, 0.5625, 0.2031, 0.625, 0.2031, 0.625, 0.2188, 0.5625, 0.2188, 0.3281, 0.5156, 0.3438, 0.5156, 0.3438, 0.5312, 0.3281, 0.5312, 0.6406, 0.5156, 0.6562, 0.5156, 0.6562, 0.5312, 0.6406, 0.5312, 0.3281, 0.5781, 0.3438, 0.5781, 0.3438, 0.5938, 0.3281, 0.5938, 0.6406, 0.5781, 0.6562, 0.5781, 0.6562, 0.5938, 0.6406, 0.5938, 0.3281, 0.6406, 0.3438, 0.6406, 0.3438, 0.6562, 0.3281, 0.6562, 0.6406, 0.6406, 0.6562, 0.6406, 0.6562, 0.6562, 0.6406, 0.6562, 0.3281, 0.7031, 0.3438, 0.7031, 0.3438, 0.7188, 0.3281, 0.7188, 0.6406, 0.7031, 0.6562, 0.7031, 0.6562, 0.7188, 0.6406, 0.7188, 0.6406, 0.6094, 0.6562, 0.6094, 0.6562, 0.625, 0.6406, 0.625, 0.6406, 0.7344, 0.6562, 0.7344, 0.6562, 0.75, 0.6406, 0.75, 0.5625, 0.7656, 0.625, 0.7656, 0.625, 0.7812, 0.5625, 0.7812, 0.6406, 0.5469, 0.6562, 0.5469, 0.6562, 0.5625, 0.6406, 0.5625, 0.6406, 0.6719, 0.6562, 0.6719, 0.6562, 0.6875, 0.6406, 0.6875, 0.3281, 0.6719, 0.3438, 0.6719, 0.3438, 0.6875, 0.3281, 0.6875, 0.3281, 0.5469, 0.3438, 0.5469, 0.3438, 0.5625, 0.3281, 0.5625, 0.3281, 0.6094, 0.3438, 0.6094, 0.3438, 0.625, 0.3281, 0.625, 0.3281, 0.7344, 0.3438, 0.7344, 0.3438, 0.75, 0.3281, 0.75, 0.5625, 0.4531, 0.625, 0.4531, 0.625, 0.4688, 0.5625, 0.4688, 0.7031, 0.5156, 0.7188, 0.5156, 0.7188, 0.5312, 0.7031, 0.5312, 0.2656, 0.5156, 0.2812, 0.5156, 0.2812, 0.5312, 0.2656, 0.5312, 0.7031, 0.5781, 0.7188, 0.5781, 0.7188, 0.5938, 0.7031, 0.5938, 0.2656, 0.5781, 0.2812, 0.5781, 0.2812, 0.5938, 0.2656, 0.5938, 0.7031, 0.6406, 0.7188, 0.6406, 0.7188, 0.6562, 0.7031, 0.6562, 0.2656, 0.6406, 0.2812, 0.6406, 0.2812, 0.6562, 0.2656, 0.6562, 0.7031, 0.7031, 0.7188, 0.7031, 0.7188, 0.7188, 0.7031, 0.7188, 0.2656, 0.7031, 0.2812, 0.7031, 0.2812, 0.7188, 0.2656, 0.7188, 0.5625, 0.3906, 0.625, 0.3906, 0.625, 0.4062, 0.5625, 0.4063, 0.2656, 0.7344, 0.2812, 0.7344, 0.2812, 0.75, 0.2656, 0.75, 0.2656, 0.6094, 0.2812, 0.6094, 0.2812, 0.625, 0.2656, 0.625, 0.2656, 0.5469, 0.2812, 0.5469, 0.2812, 0.5625, 0.2656, 0.5625, 0.2656, 0.6719, 0.2812, 0.6719, 0.2812, 0.6875, 0.2656, 0.6875, 0.7031, 0.6719, 0.7188, 0.6719, 0.7188, 0.6875, 0.7031, 0.6875, 0.7031, 0.5469, 0.7188, 0.5469, 0.7188, 0.5625, 0.7031, 0.5625, 0.5625, 0.8281, 0.625, 0.8281, 0.625, 0.8438, 0.5625, 0.8437, 0.7031, 0.7344, 0.7188, 0.7344, 0.7188, 0.75, 0.7031, 0.75, 0.7031, 0.6094, 0.7188, 0.6094, 0.7188, 0.625, 0.7031, 0.625, 0.2013, 0.5156, 0.2175, 0.5156, 0.2175, 0.5312, 0.2013, 0.5312, 0.7662, 0.5156, 0.7825, 0.5156, 0.7825, 0.5312, 0.7662, 0.5312, 0.2013, 0.5781, 0.2175, 0.5781, 0.2175, 0.5938, 0.2013, 0.5938, 0.7662, 0.5781, 0.7825, 0.5781, 0.7825, 0.5938, 0.7662, 0.5938, 0.2013, 0.6406, 0.2175, 0.6406, 0.2175, 0.6562, 0.2013, 0.6562, 0.7662, 0.6406, 0.7825, 0.6406, 0.7825, 0.6562, 0.7662, 0.6562, 0.2013, 0.7031, 0.2175, 0.7031, 0.2175, 0.7188, 0.2013, 0.7188, 0.7662, 0.7031, 0.7825, 0.7031, 0.7825, 0.7188, 0.7662, 0.7188, 0.5625, 0.8912, 0.625, 0.8912, 0.625, 0.9075, 0.5625, 0.9075, 0.7662, 0.7344, 0.7825, 0.7344, 0.7825, 0.75, 0.7662, 0.75, 0.7662, 0.6094, 0.7825, 0.6094, 0.7825, 0.625, 0.7662, 0.625, 0.7662, 0.5469, 0.7825, 0.5469, 0.7825, 0.5625, 0.7662, 0.5625, 0.7662, 0.6719, 0.7825, 0.6719, 0.7825, 0.6875, 0.7662, 0.6875, 0.2013, 0.6719, 0.2175, 0.6719, 0.2175, 0.6875, 0.2013, 0.6875, 0.2013, 0.5469, 0.2175, 0.5469, 0.2175, 0.5625, 0.2013, 0.5625, 0.5625, 0.3263, 0.625, 0.3263, 0.625, 0.3425, 0.5625, 0.3425, 0.2013, 0.7344, 0.2175, 0.7344, 0.2175, 0.75, 0.2013, 0.75, 0.2013, 0.6094, 0.2175, 0.6094, 0.2175, 0.625, 0.2013, 0.625, 0.8299, 0.5156, 0.845, 0.5156, 0.845, 0.5312, 0.8299, 0.5312, 0.1394, 0.5156, 0.155, 0.5156, 0.155, 0.5312, 0.1394, 0.5312, 0.8299, 0.5781, 0.845, 0.5781, 0.845, 0.5938, 0.8299, 0.5938, 0.1394, 0.5781, 0.155, 0.5781, 0.155, 0.5938, 0.1394, 0.5938, 0.8299, 0.6406, 0.845, 0.6406, 0.845, 0.6562, 0.8299, 0.6562, 0.1394, 0.6406, 0.155, 0.6406, 0.155, 0.6562, 0.1394, 0.6562, 0.8299, 0.7031, 0.845, 0.7031, 0.845, 0.7188, 0.8299, 0.7188, 0.1394, 0.7031, 0.155, 0.7031, 0.155, 0.7188, 0.1394, 0.7188, 0.1394, 0.6094, 0.155, 0.6094, 0.155, 0.625, 0.1394, 0.625, 0.1394, 0.7344, 0.155, 0.7344, 0.155, 0.75, 0.1394, 0.75, 0.5625, 0.2644, 0.625, 0.2644, 0.625, 0.28, 0.5625, 0.28, 0.1394, 0.5469, 0.155, 0.5469, 0.155, 0.5625, 0.1394, 0.5625, 0.1394, 0.6719, 0.155, 0.6719, 0.155, 0.6875, 0.1394, 0.6875, 0.8299, 0.6719, 0.845, 0.6719, 0.845, 0.6875, 0.8299, 0.6875, 0.8299, 0.5469, 0.845, 0.5469, 0.845, 0.5625, 0.8299, 0.5625, 0.8299, 0.6094, 0.845, 0.6094, 0.845, 0.625, 0.8299, 0.625, 0.8299, 0.7344, 0.845, 0.7344, 0.845, 0.75, 0.8299, 0.75, 0.5625, 0.9549, 0.625, 0.9549, 0.625, 0.97, 0.5625, 0.97, 0.1394, 0.5, 0.155, 0.5, 0.155, 0.5156, 0.1394, 0.5156, 0.8299, 0.5, 0.845, 0.5, 0.845, 0.5156, 0.8299, 0.5156, 0.7662, 0.5, 0.7825, 0.5, 0.7825, 0.5156, 0.7662, 0.5156, 0.2013, 0.5, 0.2175, 0.5, 0.2175, 0.5156, 0.2013, 0.5156, 0.2656, 0.5, 0.2812, 0.5, 0.2812, 0.5156, 0.2656, 0.5156, 0.7031, 0.5, 0.7188, 0.5, 0.7188, 0.5156, 0.7031, 0.5156, 0.6406, 0.5, 0.6562, 0.5, 0.6562, 0.5156, 0.6406, 0.5156, 0.3281, 0.5, 0.3438, 0.5, 0.3438, 0.5156, 0.3281, 0.5156, 0.7344, 0.5, 0.75, 0.5, 0.75, 0.5156, 0.7344, 0.5156, 0.2338, 0.5, 0.25, 0.5, 0.25, 0.5156, 0.2338, 0.5156, 0.5625, 0.5, 0.625, 0.5, 0.625, 0.5156, 0.5625, 0.5156, 0.3594, 0.5, 0.375, 0.5, 0.375, 0.5156, 0.3594, 0.5156, 0.8606, 0.5, 0.875, 0.5, 0.875, 0.5156, 0.8606, 0.5156, 0.7987, 0.5, 0.8149, 0.5, 0.8149, 0.5156, 0.7987, 0.5156, 0.1701, 0.5, 0.1851, 0.5, 0.1851, 0.5156, 0.1701, 0.5156, 0.2969, 0.5, 0.3125, 0.5, 0.3125, 0.5156, 0.2969, 0.5156, 0.6719, 0.5, 0.6875, 0.5, 0.6875, 0.5156, 0.6719, 0.5156, 0.5625, 0.2188, 0.625, 0.2188, 0.625, 0.2344, 0.5625, 0.2344, 0.8299, 0.5312, 0.845, 0.5312, 0.845, 0.5469, 0.8299, 0.5469, 0.1394, 0.5312, 0.155, 0.5312, 0.155, 0.5469, 0.1394, 0.5469, 0.2013, 0.5312, 0.2175, 0.5312, 0.2175, 0.5469, 0.2013, 0.5469, 0.7662, 0.5312, 0.7825, 0.5312, 0.7825, 0.5469, 0.7662, 0.5469, 0.7031, 0.5312, 0.7188, 0.5312, 0.7188, 0.5469, 0.7031, 0.5469, 0.2656, 0.5312, 0.2812, 0.5312, 0.2812, 0.5469, 0.2656, 0.5469, 0.3281, 0.5312, 0.3438, 0.5312, 0.3438, 0.5469, 0.3281, 0.5469, 0.6406, 0.5312, 0.6562, 0.5312, 0.6562, 0.5469, 0.6406, 0.5469, 0.5625, 0.1875, 0.625, 0.1875, 0.625, 0.2031, 0.5625, 0.2031, 0.6719, 0.5312, 0.6875, 0.5312, 0.6875, 0.5469, 0.6719, 0.5469, 0.2969, 0.5312, 0.3125, 0.5312, 0.3125, 0.5469, 0.2969, 0.5469, 0.1701, 0.5312, 0.1851, 0.5312, 0.1851, 0.5469, 0.1701, 0.5469, 0.7987, 0.5312, 0.8149, 0.5312, 0.8149, 0.5469, 0.7987, 0.5469, 0.8606, 0.5312, 0.875, 0.5312, 0.875, 0.5469, 0.8606, 0.5469, 0.3594, 0.5312, 0.375, 0.5312, 0.375, 0.5469, 0.3594, 0.5469, 0.5625, 0.5312, 0.625, 0.5312, 0.625, 0.5469, 0.5625, 0.5469, 0.2338, 0.5312, 0.25, 0.5312, 0.25, 0.5469, 0.2338, 0.5469, 0.7344, 0.5312, 0.75, 0.5312, 0.75, 0.5469, 0.7344, 0.5469, 0.1394, 0.5625, 0.155, 0.5625, 0.155, 0.5781, 0.1394, 0.5781, 0.8299, 0.5625, 0.845, 0.5625, 0.845, 0.5781, 0.8299, 0.5781, 0.7662, 0.5625, 0.7825, 0.5625, 0.7825, 0.5781, 0.7662, 0.5781, 0.2013, 0.5625, 0.2175, 0.5625, 0.2175, 0.5781, 0.2013, 0.5781, 0.2656, 0.5625, 0.2812, 0.5625, 0.2812, 0.5781, 0.2656, 0.5781, 0.7031, 0.5625, 0.7188, 0.5625, 0.7188, 0.5781, 0.7031, 0.5781, 0.6406, 0.5625, 0.6562, 0.5625, 0.6562, 0.5781, 0.6406, 0.5781, 0.3281, 0.5625, 0.3438, 0.5625, 0.3438, 0.5781, 0.3281, 0.5781, 0.8606, 0.5625, 0.875, 0.5625, 0.875, 0.5781, 0.8606, 0.5781, 0.3594, 0.5625, 0.375, 0.5625, 0.375, 0.5781, 0.3594, 0.5781, 0.5625, 0.5625, 0.625, 0.5625, 0.625, 0.5781, 0.5625, 0.5781, 0.2338, 0.5625, 0.25, 0.5625, 0.25, 0.5781, 0.2338, 0.5781, 0.7344, 0.5625, 0.75, 0.5625, 0.75, 0.5781, 0.7344, 0.5781, 0.1701, 0.5625, 0.1851, 0.5625, 0.1851, 0.5781, 0.1701, 0.5781, 0.7987, 0.5625, 0.8149, 0.5625, 0.8149, 0.5781, 0.7987, 0.5781, 0.6719, 0.5625, 0.6875, 0.5625, 0.6875, 0.5781, 0.6719, 0.5781, 0.2969, 0.5625, 0.3125, 0.5625, 0.3125, 0.5781, 0.2969, 0.5781, 0.5625, 0.1562, 0.625, 0.1562, 0.625, 0.1719, 0.5625, 0.1719, 0.8299, 0.5938, 0.845, 0.5938, 0.845, 0.6094, 0.8299, 0.6094, 0.1394, 0.5938, 0.155, 0.5938, 0.155, 0.6094, 0.1394, 0.6094, 0.2013, 0.5938, 0.2175, 0.5938, 0.2175, 0.6094, 0.2013, 0.6094, 0.7662, 0.5938, 0.7825, 0.5938, 0.7825, 0.6094, 0.7662, 0.6094, 0.7031, 0.5938, 0.7188, 0.5938, 0.7188, 0.6094, 0.7031, 0.6094, 0.2656, 0.5938, 0.2812, 0.5938, 0.2812, 0.6094, 0.2656, 0.6094, 0.3281, 0.5938, 0.3438, 0.5938, 0.3438, 0.6094, 0.3281, 0.6094, 0.6406, 0.5938, 0.6562, 0.5938, 0.6562, 0.6094, 0.6406, 0.6094, 0.5625, 0.125, 0.625, 0.125, 0.625, 0.1406, 0.5625, 0.1406, 0.2969, 0.5938, 0.3125, 0.5938, 0.3125, 0.6094, 0.2969, 0.6094, 0.6719, 0.5938, 0.6875, 0.5938, 0.6875, 0.6094, 0.6719, 0.6094, 0.7987, 0.5938, 0.8149, 0.5938, 0.8149, 0.6094, 0.7987, 0.6094, 0.1701, 0.5938, 0.1851, 0.5938, 0.1851, 0.6094, 0.1701, 0.6094, 0.7344, 0.5938, 0.75, 0.5938, 0.75, 0.6094, 0.7344, 0.6094, 0.2338, 0.5938, 0.25, 0.5938, 0.25, 0.6094, 0.2338, 0.6094, 0.5625, 0.5938, 0.625, 0.5938, 0.625, 0.6094, 0.5625, 0.6094, 0.3594, 0.5938, 0.375, 0.5938, 0.375, 0.6094, 0.3594, 0.6094, 0.8606, 0.5938, 0.875, 0.5938, 0.875, 0.6094, 0.8606, 0.6094, 0.1394, 0.625, 0.155, 0.625, 0.155, 0.6406, 0.1394, 0.6406, 0.8299, 0.625, 0.845, 0.625, 0.845, 0.6406, 0.8299, 0.6406, 0.7662, 0.625, 0.7825, 0.625, 0.7825, 0.6406, 0.7662, 0.6406, 0.2013, 0.625, 0.2175, 0.625, 0.2175, 0.6406, 0.2013, 0.6406, 0.2656, 0.625, 0.2812, 0.625, 0.2812, 0.6406, 0.2656, 0.6406, 0.7031, 0.625, 0.7188, 0.625, 0.7188, 0.6406, 0.7031, 0.6406, 0.6406, 0.625, 0.6562, 0.625, 0.6562, 0.6406, 0.6406, 0.6406, 0.3281, 0.625, 0.3438, 0.625, 0.3438, 0.6406, 0.3281, 0.6406, 0.2338, 0.625, 0.25, 0.625, 0.25, 0.6406, 0.2338, 0.6406, 0.7344, 0.625, 0.75, 0.625, 0.75, 0.6406, 0.7344, 0.6406, 0.8606, 0.625, 0.875, 0.625, 0.875, 0.6406, 0.8606, 0.6406, 0.3594, 0.625, 0.375, 0.625, 0.375, 0.6406, 0.3594, 0.6406, 0.5625, 0.625, 0.625, 0.625, 0.625, 0.6406, 0.5625, 0.6406, 0.7987, 0.625, 0.8149, 0.625, 0.8149, 0.6406, 0.7987, 0.6406, 0.1701, 0.625, 0.1851, 0.625, 0.1851, 0.6406, 0.1701, 0.6406, 0.2969, 0.625, 0.3125, 0.625, 0.3125, 0.6406, 0.2969, 0.6406, 0.6719, 0.625, 0.6875, 0.625, 0.6875, 0.6406, 0.6719, 0.6406, 0.5625, 0.09375, 0.625, 0.09375, 0.625, 0.1094, 0.5625, 0.1094, 0.8299, 0.6562, 0.845, 0.6562, 0.845, 0.6719, 0.8299, 0.6719, 0.1394, 0.6562, 0.155, 0.6562, 0.155, 0.6719, 0.1394, 0.6719, 0.2013, 0.6562, 0.2175, 0.6562, 0.2175, 0.6719, 0.2013, 0.6719, 0.7662, 0.6562, 0.7825, 0.6562, 0.7825, 0.6719, 0.7662, 0.6719, 0.7031, 0.6562, 0.7188, 0.6562, 0.7188, 0.6719, 0.7031, 0.6719, 0.2656, 0.6562, 0.2812, 0.6562, 0.2812, 0.6719, 0.2656, 0.6719, 0.3281, 0.6562, 0.3438, 0.6562, 0.3438, 0.6719, 0.3281, 0.6719, 0.6406, 0.6562, 0.6562, 0.6562, 0.6562, 0.6719, 0.6406, 0.6719, 0.5625, 0.0625, 0.625, 0.0625, 0.625, 0.07812, 0.5625, 0.07812, 0.6719, 0.6562, 0.6875, 0.6562, 0.6875, 0.6719, 0.6719, 0.6719, 0.2969, 0.6562, 0.3125, 0.6562, 0.3125, 0.6719, 0.2969, 0.6719, 0.1701, 0.6562, 0.1851, 0.6562, 0.1851, 0.6719, 0.1701, 0.6719, 0.7987, 0.6562, 0.8149, 0.6562, 0.8149, 0.6719, 0.7987, 0.6719, 0.5625, 0.6562, 0.625, 0.6562, 0.625, 0.6719, 0.5625, 0.6719, 0.3594, 0.6562, 0.375, 0.6562, 0.375, 0.6719, 0.3594, 0.6719, 0.8606, 0.6562, 0.875, 0.6562, 0.875, 0.6719, 0.8606, 0.6719, 0.7344, 0.6562, 0.75, 0.6562, 0.75, 0.6719, 0.7344, 0.6719, 0.2338, 0.6562, 0.25, 0.6562, 0.25, 0.6719, 0.2338, 0.6719, 0.1394, 0.6875, 0.155, 0.6875, 0.155, 0.7031, 0.1394, 0.7031, 0.8299, 0.6875, 0.845, 0.6875, 0.845, 0.7031, 0.8299, 0.7031, 0.7662, 0.6875, 0.7825, 0.6875, 0.7825, 0.7031, 0.7662, 0.7031, 0.2013, 0.6875, 0.2175, 0.6875, 0.2175, 0.7031, 0.2013, 0.7031, 0.2656, 0.6875, 0.2812, 0.6875, 0.2812, 0.7031, 0.2656, 0.7031, 0.7031, 0.6875, 0.7188, 0.6875, 0.7188, 0.7031, 0.7031, 0.7031, 0.6406, 0.6875, 0.6562, 0.6875, 0.6562, 0.7031, 0.6406, 0.7031, 0.3281, 0.6875, 0.3438, 0.6875, 0.3438, 0.7031, 0.3281, 0.7031, 0.5625, 0.6875, 0.625, 0.6875, 0.625, 0.7031, 0.5625, 0.7031, 0.3594, 0.6875, 0.375, 0.6875, 0.375, 0.7031, 0.3594, 0.7031, 0.8606, 0.6875, 0.875, 0.6875, 0.875, 0.7031, 0.8606, 0.7031, 0.7344, 0.6875, 0.75, 0.6875, 0.75, 0.7031, 0.7344, 0.7031, 0.2338, 0.6875, 0.25, 0.6875, 0.25, 0.7031, 0.2338, 0.7031, 0.1701, 0.6875, 0.1851, 0.6875, 0.1851, 0.7031, 0.1701, 0.7031, 0.7987, 0.6875, 0.8149, 0.6875, 0.8149, 0.7031, 0.7987, 0.7031, 0.6719, 0.6875, 0.6875, 0.6875, 0.6875, 0.7031, 0.6719, 0.7031, 0.2969, 0.6875, 0.3125, 0.6875, 0.3125, 0.7031, 0.2969, 0.7031, 0.5625, 0.03125, 0.625, 0.03125, 0.625, 0.04688, 0.5625, 0.04688, 0.8299, 0.7188, 0.845, 0.7188, 0.845, 0.7344, 0.8299, 0.7344, 0.1394, 0.7188, 0.155, 0.7188, 0.155, 0.7344, 0.1394, 0.7344, 0.2013, 0.7188, 0.2175, 0.7188, 0.2175, 0.7344, 0.2013, 0.7344, 0.7662, 0.7188, 0.7825, 0.7188, 0.7825, 0.7344, 0.7662, 0.7344, 0.7031, 0.7188, 0.7188, 0.7188, 0.7188, 0.7344, 0.7031, 0.7344, 0.2656, 0.7188, 0.2812, 0.7188, 0.2812, 0.7344, 0.2656, 0.7344, 0.3281, 0.7188, 0.3438, 0.7188, 0.3438, 0.7344, 0.3281, 0.7344, 0.6406, 0.7188, 0.6562, 0.7188, 0.6562, 0.7344, 0.6406, 0.7344, 0.5625, 0.0, 0.625, 0.0, 0.625, 0.01562, 0.5625, 0.01562, 0.2969, 0.7188, 0.3125, 0.7188, 0.3125, 0.7344, 0.2969, 0.7344, 0.6719, 0.7188, 0.6875, 0.7188, 0.6875, 0.7344, 0.6719, 0.7344, 0.7987, 0.7188, 0.8149, 0.7188, 0.8149, 0.7344, 0.7987, 0.7344, 0.1701, 0.7188, 0.1851, 0.7188, 0.1851, 0.7344, 0.1701, 0.7344, 0.2338, 0.7188, 0.25, 0.7188, 0.25, 0.7344, 0.2338, 0.7344, 0.7344, 0.7188, 0.75, 0.7188, 0.75, 0.7344, 0.7344, 0.7344, 0.8606, 0.7188, 0.875, 0.7188, 0.875, 0.7344, 0.8606, 0.7344, 0.3594, 0.7188, 0.375, 0.7188, 0.375, 0.7344, 0.3594, 0.7344, 0.5625, 0.7187, 0.625, 0.7188, 0.625, 0.7344, 0.5625, 0.7344, 0.3438, 0.7188, 0.3594, 0.7188, 0.3594, 0.7344, 0.3438, 0.7344, 0.625, 0.7188, 0.6406, 0.7188, 0.6406, 0.7344, 0.625, 0.7344, 0.3438, 0.6875, 0.3594, 0.6875, 0.3594, 0.7031, 0.3438, 0.7031, 0.625, 0.6875, 0.6406, 0.6875, 0.6406, 0.7031, 0.625, 0.7031, 0.3438, 0.6562, 0.3594, 0.6562, 0.3594, 0.6719, 0.3438, 0.6719, 0.625, 0.6562, 0.6406, 0.6562, 0.6406, 0.6719, 0.625, 0.6719, 0.3438, 0.625, 0.3594, 0.625, 0.3594, 0.6406, 0.3438, 0.6406, 0.625, 0.625, 0.6406, 0.625, 0.6406, 0.6406, 0.625, 0.6406, 0.3438, 0.5938, 0.3594, 0.5938, 0.3594, 0.6094, 0.3438, 0.6094, 0.625, 0.5938, 0.6406, 0.5938, 0.6406, 0.6094, 0.625, 0.6094, 0.3438, 0.5625, 0.3594, 0.5625, 0.3594, 0.5781, 0.3438, 0.5781, 0.625, 0.5625, 0.6406, 0.5625, 0.6406, 0.5781, 0.625, 0.5781, 0.3438, 0.5312, 0.3594, 0.5312, 0.3594, 0.5469, 0.3438, 0.5469, 0.625, 0.5312, 0.6406, 0.5312, 0.6406, 0.5469, 0.625, 0.5469, 0.3438, 0.5, 0.3594, 0.5, 0.3594, 0.5156, 0.3438, 0.5156, 0.625, 0.5, 0.6406, 0.5, 0.6406, 0.5156, 0.625, 0.5156, 0.625, 0.6719, 0.6406, 0.6719, 0.6406, 0.6875, 0.625, 0.6875, 0.625, 0.5469, 0.6406, 0.5469, 0.6406, 0.5625, 0.625, 0.5625, 0.5625, 0.75, 0.625, 0.75, 0.625, 0.7656, 0.5625, 0.7656, 0.625, 0.7344, 0.6406, 0.7344, 0.6406, 0.75, 0.625, 0.75, 0.625, 0.6094, 0.6406, 0.6094, 0.6406, 0.625, 0.625, 0.625, 0.625, 0.7031, 0.6406, 0.7031, 0.6406, 0.7188, 0.625, 0.7188, 0.625, 0.6406, 0.6406, 0.6406, 0.6406, 0.6562, 0.625, 0.6562, 0.625, 0.5781, 0.6406, 0.5781, 0.6406, 0.5938, 0.625, 0.5938, 0.625, 0.5156, 0.6406, 0.5156, 0.6406, 0.5312, 0.625, 0.5312, 0.3438, 0.5156, 0.3594, 0.5156, 0.3594, 0.5312, 0.3438, 0.5312, 0.3438, 0.5781, 0.3594, 0.5781, 0.3594, 0.5938, 0.3438, 0.5938, 0.3438, 0.6406, 0.3594, 0.6406, 0.3594, 0.6562, 0.3438, 0.6562, 0.3438, 0.7031, 0.3594, 0.7031, 0.3594, 0.7188, 0.3438, 0.7188, 0.3438, 0.6719, 0.3594, 0.6719, 0.3594, 0.6875, 0.3438, 0.6875, 0.3438, 0.5469, 0.3594, 0.5469, 0.3594, 0.5625, 0.3438, 0.5625, 0.3438, 0.6094, 0.3594, 0.6094, 0.3594, 0.625, 0.3438, 0.625, 0.3438, 0.7344, 0.3594, 0.7344, 0.3594, 0.75, 0.3438, 0.75, 0.5625, 0.4688, 0.625, 0.4688, 0.625, 0.4844, 0.5625, 0.4844, 0.6562, 0.7188, 0.6719, 0.7188, 0.6719, 0.7344, 0.6562, 0.7344, 0.3125, 0.7188, 0.3281, 0.7188, 0.3281, 0.7344, 0.3125, 0.7344, 0.6562, 0.6875, 0.6719, 0.6875, 0.6719, 0.7031, 0.6562, 0.7031, 0.3125, 0.6875, 0.3281, 0.6875, 0.3281, 0.7031, 0.3125, 0.7031, 0.6562, 0.6562, 0.6719, 0.6562, 0.6719, 0.6719, 0.6562, 0.6719, 0.3125, 0.6562, 0.3281, 0.6562, 0.3281, 0.6719, 0.3125, 0.6719, 0.6562, 0.625, 0.6719, 0.625, 0.6719, 0.6406, 0.6562, 0.6406, 0.3125, 0.625, 0.3281, 0.625, 0.3281, 0.6406, 0.3125, 0.6406, 0.6562, 0.5938, 0.6719, 0.5938, 0.6719, 0.6094, 0.6562, 0.6094, 0.3125, 0.5938, 0.3281, 0.5938, 0.3281, 0.6094, 0.3125, 0.6094, 0.6562, 0.5625, 0.6719, 0.5625, 0.6719, 0.5781, 0.6562, 0.5781, 0.3125, 0.5625, 0.3281, 0.5625, 0.3281, 0.5781, 0.3125, 0.5781, 0.6562, 0.5312, 0.6719, 0.5312, 0.6719, 0.5469, 0.6562, 0.5469, 0.3125, 0.5312, 0.3281, 0.5312, 0.3281, 0.5469, 0.3125, 0.5469, 0.6562, 0.5, 0.6719, 0.5, 0.6719, 0.5156, 0.6562, 0.5156, 0.3125, 0.5, 0.3281, 0.5, 0.3281, 0.5156, 0.3125, 0.5156, 0.5625, 0.4375, 0.625, 0.4375, 0.625, 0.4531, 0.5625, 0.4531, 0.3125, 0.7344, 0.3281, 0.7344, 0.3281, 0.75, 0.3125, 0.75, 0.3125, 0.6094, 0.3281, 0.6094, 0.3281, 0.625, 0.3125, 0.625, 0.3125, 0.5469, 0.3281, 0.5469, 0.3281, 0.5625, 0.3125, 0.5625, 0.3125, 0.6719, 0.3281, 0.6719, 0.3281, 0.6875, 0.3125, 0.6875, 0.3125, 0.7031, 0.3281, 0.7031, 0.3281, 0.7188, 0.3125, 0.7188, 0.3125, 0.6406, 0.3281, 0.6406, 0.3281, 0.6562, 0.3125, 0.6562, 0.3125, 0.5781, 0.3281, 0.5781, 0.3281, 0.5938, 0.3125, 0.5938, 0.3125, 0.5156, 0.3281, 0.5156, 0.3281, 0.5312, 0.3125, 0.5312, 0.6562, 0.5156, 0.6719, 0.5156, 0.6719, 0.5312, 0.6562, 0.5312, 0.6562, 0.5781, 0.6719, 0.5781, 0.6719, 0.5938, 0.6562, 0.5938, 0.6562, 0.6406, 0.6719, 0.6406, 0.6719, 0.6562, 0.6562, 0.6562, 0.6562, 0.7031, 0.6719, 0.7031, 0.6719, 0.7188, 0.6562, 0.7188, 0.6562, 0.6094, 0.6719, 0.6094, 0.6719, 0.625, 0.6562, 0.625, 0.6562, 0.7344, 0.6719, 0.7344, 0.6719, 0.75, 0.6562, 0.75, 0.5625, 0.7812, 0.625, 0.7812, 0.625, 0.7969, 0.5625, 0.7969, 0.6562, 0.5469, 0.6719, 0.5469, 0.6719, 0.5625, 0.6562, 0.5625, 0.6562, 0.6719, 0.6719, 0.6719, 0.6719, 0.6875, 0.6562, 0.6875, 0.2812, 0.7188, 0.2969, 0.7188, 0.2969, 0.7344, 0.2812, 0.7344, 0.6875, 0.7188, 0.7031, 0.7188, 0.7031, 0.7344, 0.6875, 0.7344, 0.2812, 0.6875, 0.2969, 0.6875, 0.2969, 0.7031, 0.2812, 0.7031, 0.6875, 0.6875, 0.7031, 0.6875, 0.7031, 0.7031, 0.6875, 0.7031, 0.2812, 0.6562, 0.2969, 0.6562, 0.2969, 0.6719, 0.2812, 0.6719, 0.6875, 0.6562, 0.7031, 0.6562, 0.7031, 0.6719, 0.6875, 0.6719, 0.2812, 0.625, 0.2969, 0.625, 0.2969, 0.6406, 0.2812, 0.6406, 0.6875, 0.625, 0.7031, 0.625, 0.7031, 0.6406, 0.6875, 0.6406, 0.2812, 0.5938, 0.2969, 0.5938, 0.2969, 0.6094, 0.2812, 0.6094, 0.6875, 0.5938, 0.7031, 0.5938, 0.7031, 0.6094, 0.6875, 0.6094, 0.2812, 0.5625, 0.2969, 0.5625, 0.2969, 0.5781, 0.2812, 0.5781, 0.6875, 0.5625, 0.7031, 0.5625, 0.7031, 0.5781, 0.6875, 0.5781, 0.2812, 0.5312, 0.2969, 0.5312, 0.2969, 0.5469, 0.2812, 0.5469, 0.6875, 0.5312, 0.7031, 0.5312, 0.7031, 0.5469, 0.6875, 0.5469, 0.2812, 0.5, 0.2969, 0.5, 0.2969, 0.5156, 0.2812, 0.5156, 0.6875, 0.5, 0.7031, 0.5, 0.7031, 0.5156, 0.6875, 0.5156, 0.6875, 0.6094, 0.7031, 0.6094, 0.7031, 0.625, 0.6875, 0.625, 0.6875, 0.7344, 0.7031, 0.7344, 0.7031, 0.75, 0.6875, 0.75, 0.5625, 0.8125, 0.625, 0.8125, 0.625, 0.8281, 0.5625, 0.8281, 0.6875, 0.5469, 0.7031, 0.5469, 0.7031, 0.5625, 0.6875, 0.5625, 0.6875, 0.6719, 0.7031, 0.6719, 0.7031, 0.6875, 0.6875, 0.6875, 0.6875, 0.7031, 0.7031, 0.7031, 0.7031, 0.7188, 0.6875, 0.7188, 0.6875, 0.6406, 0.7031, 0.6406, 0.7031, 0.6562, 0.6875, 0.6562, 0.6875, 0.5781, 0.7031, 0.5781, 0.7031, 0.5938, 0.6875, 0.5938, 0.6875, 0.5156, 0.7031, 0.5156, 0.7031, 0.5312, 0.6875, 0.5312, 0.2812, 0.5156, 0.2969, 0.5156, 0.2969, 0.5312, 0.2812, 0.5312, 0.2812, 0.5781, 0.2969, 0.5781, 0.2969, 0.5938, 0.2812, 0.5938, 0.2812, 0.6406, 0.2969, 0.6406, 0.2969, 0.6562, 0.2812, 0.6562, 0.2812, 0.7031, 0.2969, 0.7031, 0.2969, 0.7188, 0.2812, 0.7188, 0.5625, 0.4063, 0.625, 0.4062, 0.625, 0.4219, 0.5625, 0.4219, 0.2812, 0.7344, 0.2969, 0.7344, 0.2969, 0.75, 0.2812, 0.75, 0.2812, 0.6094, 0.2969, 0.6094, 0.2969, 0.625, 0.2812, 0.625, 0.2812, 0.5469, 0.2969, 0.5469, 0.2969, 0.5625, 0.2812, 0.5625, 0.2812, 0.6719, 0.2969, 0.6719, 0.2969, 0.6875, 0.2812, 0.6875, 0.7188, 0.7188, 0.7344, 0.7188, 0.7344, 0.7344, 0.7188, 0.7344, 0.25, 0.7188, 0.2656, 0.7188, 0.2656, 0.7344, 0.25, 0.7344, 0.7188, 0.6875, 0.7344, 0.6875, 0.7344, 0.7031, 0.7188, 0.7031, 0.25, 0.6875, 0.2656, 0.6875, 0.2656, 0.7031, 0.25, 0.7031, 0.7188, 0.6562, 0.7344, 0.6562, 0.7344, 0.6719, 0.7188, 0.6719, 0.25, 0.6562, 0.2656, 0.6562, 0.2656, 0.6719, 0.25, 0.6719, 0.7188, 0.625, 0.7344, 0.625, 0.7344, 0.6406, 0.7188, 0.6406, 0.25, 0.625, 0.2656, 0.625, 0.2656, 0.6406, 0.25, 0.6406, 0.7188, 0.5938, 0.7344, 0.5938, 0.7344, 0.6094, 0.7188, 0.6094, 0.25, 0.5938, 0.2656, 0.5938, 0.2656, 0.6094, 0.25, 0.6094, 0.7188, 0.5625, 0.7344, 0.5625, 0.7344, 0.5781, 0.7188, 0.5781, 0.25, 0.5625, 0.2656, 0.5625, 0.2656, 0.5781, 0.25, 0.5781, 0.7188, 0.5312, 0.7344, 0.5312, 0.7344, 0.5469, 0.7188, 0.5469, 0.25, 0.5312, 0.2656, 0.5312, 0.2656, 0.5469, 0.25, 0.5469, 0.7188, 0.5, 0.7344, 0.5, 0.7344, 0.5156, 0.7188, 0.5156, 0.25, 0.5, 0.2656, 0.5, 0.2656, 0.5156, 0.25, 0.5156, 0.25, 0.6719, 0.2656, 0.6719, 0.2656, 0.6875, 0.25, 0.6875, 0.25, 0.5469, 0.2656, 0.5469, 0.2656, 0.5625, 0.25, 0.5625, 0.25, 0.6094, 0.2656, 0.6094, 0.2656, 0.625, 0.25, 0.625, 0.25, 0.7344, 0.2656, 0.7344, 0.2656, 0.75, 0.25, 0.75, 0.5625, 0.375, 0.625, 0.375, 0.625, 0.3906, 0.5625, 0.3906, 0.25, 0.7031, 0.2656, 0.7031, 0.2656, 0.7188, 0.25, 0.7188, 0.25, 0.6406, 0.2656, 0.6406, 0.2656, 0.6562, 0.25, 0.6562, 0.25, 0.5781, 0.2656, 0.5781, 0.2656, 0.5938, 0.25, 0.5938, 0.25, 0.5156, 0.2656, 0.5156, 0.2656, 0.5312, 0.25, 0.5312, 0.7188, 0.5156, 0.7344, 0.5156, 0.7344, 0.5312, 0.7188, 0.5312, 0.7188, 0.5781, 0.7344, 0.5781, 0.7344, 0.5938, 0.7188, 0.5938, 0.7188, 0.6406, 0.7344, 0.6406, 0.7344, 0.6562, 0.7188, 0.6562, 0.7188, 0.7031, 0.7344, 0.7031, 0.7344, 0.7188, 0.7188, 0.7188, 0.7188, 0.6719, 0.7344, 0.6719, 0.7344, 0.6875, 0.7188, 0.6875, 0.7188, 0.5469, 0.7344, 0.5469, 0.7344, 0.5625, 0.7188, 0.5625, 0.5625, 0.8437, 0.625, 0.8438, 0.625, 0.8594, 0.5625, 0.8594, 0.7188, 0.7344, 0.7344, 0.7344, 0.7344, 0.75, 0.7188, 0.75, 0.7188, 0.6094, 0.7344, 0.6094, 0.7344, 0.625, 0.7188, 0.625, 0.2175, 0.7188, 0.2338, 0.7188, 0.2338, 0.7344, 0.2175, 0.7344, 0.75, 0.7188, 0.7662, 0.7188, 0.7662, 0.7344, 0.75, 0.7344, 0.2175, 0.6875, 0.2338, 0.6875, 0.2338, 0.7031, 0.2175, 0.7031, 0.75, 0.6875, 0.7662, 0.6875, 0.7662, 0.7031, 0.75, 0.7031, 0.2175, 0.6562, 0.2338, 0.6562, 0.2338, 0.6719, 0.2175, 0.6719, 0.75, 0.6562, 0.7662, 0.6562, 0.7662, 0.6719, 0.75, 0.6719, 0.2175, 0.625, 0.2338, 0.625, 0.2338, 0.6406, 0.2175, 0.6406, 0.75, 0.625, 0.7662, 0.625, 0.7662, 0.6406, 0.75, 0.6406, 0.2175, 0.5938, 0.2338, 0.5938, 0.2338, 0.6094, 0.2175, 0.6094, 0.75, 0.5938, 0.7662, 0.5938, 0.7662, 0.6094, 0.75, 0.6094, 0.2175, 0.5625, 0.2338, 0.5625, 0.2338, 0.5781, 0.2175, 0.5781, 0.75, 0.5625, 0.7662, 0.5625, 0.7662, 0.5781, 0.75, 0.5781, 0.2175, 0.5312, 0.2338, 0.5312, 0.2338, 0.5469, 0.2175, 0.5469, 0.75, 0.5312, 0.7662, 0.5312, 0.7662, 0.5469, 0.75, 0.5469, 0.2175, 0.5, 0.2338, 0.5, 0.2338, 0.5156, 0.2175, 0.5156, 0.75, 0.5, 0.7662, 0.5, 0.7662, 0.5156, 0.75, 0.5156, 0.75, 0.6719, 0.7662, 0.6719, 0.7662, 0.6875, 0.75, 0.6875, 0.75, 0.5469, 0.7662, 0.5469, 0.7662, 0.5625, 0.75, 0.5625, 0.75, 0.6094, 0.7662, 0.6094, 0.7662, 0.625, 0.75, 0.625, 0.75, 0.7344, 0.7662, 0.7344, 0.7662, 0.75, 0.75, 0.75, 0.5625, 0.875, 0.625, 0.875, 0.625, 0.8912, 0.5625, 0.8912, 0.75, 0.7031, 0.7662, 0.7031, 0.7662, 0.7188, 0.75, 0.7188, 0.75, 0.6406, 0.7662, 0.6406, 0.7662, 0.6562, 0.75, 0.6562, 0.75, 0.5781, 0.7662, 0.5781, 0.7662, 0.5938, 0.75, 0.5938, 0.75, 0.5156, 0.7662, 0.5156, 0.7662, 0.5312, 0.75, 0.5312, 0.2175, 0.5156, 0.2338, 0.5156, 0.2338, 0.5312, 0.2175, 0.5312, 0.2175, 0.5781, 0.2338, 0.5781, 0.2338, 0.5938, 0.2175, 0.5938, 0.2175, 0.6406, 0.2338, 0.6406, 0.2338, 0.6562, 0.2175, 0.6562, 0.2175, 0.7031, 0.2338, 0.7031, 0.2338, 0.7188, 0.2175, 0.7188, 0.2175, 0.6719, 0.2338, 0.6719, 0.2338, 0.6875, 0.2175, 0.6875, 0.2175, 0.5469, 0.2338, 0.5469, 0.2338, 0.5625, 0.2175, 0.5625, 0.5625, 0.3425, 0.625, 0.3425, 0.625, 0.3588, 0.5625, 0.3588, 0.2175, 0.7344, 0.2338, 0.7344, 0.2338, 0.75, 0.2175, 0.75, 0.2175, 0.6094, 0.2338, 0.6094, 0.2338, 0.625, 0.2175, 0.625, 0.7825, 0.7188, 0.7987, 0.7188, 0.7987, 0.7344, 0.7825, 0.7344, 0.1851, 0.7188, 0.2013, 0.7188, 0.2013, 0.7344, 0.1851, 0.7344, 0.7825, 0.6875, 0.7987, 0.6875, 0.7987, 0.7031, 0.7825, 0.7031, 0.1851, 0.6875, 0.2013, 0.6875, 0.2013, 0.7031, 0.1851, 0.7031, 0.7825, 0.6562, 0.7987, 0.6562, 0.7987, 0.6719, 0.7825, 0.6719, 0.1851, 0.6562, 0.2013, 0.6562, 0.2013, 0.6719, 0.1851, 0.6719, 0.7825, 0.625, 0.7987, 0.625, 0.7987, 0.6406, 0.7825, 0.6406, 0.1851, 0.625, 0.2013, 0.625, 0.2013, 0.6406, 0.1851, 0.6406, 0.7825, 0.5938, 0.7987, 0.5938, 0.7987, 0.6094, 0.7825, 0.6094, 0.1851, 0.5938, 0.2013, 0.5938, 0.2013, 0.6094, 0.1851, 0.6094, 0.7825, 0.5625, 0.7987, 0.5625, 0.7987, 0.5781, 0.7825, 0.5781, 0.1851, 0.5625, 0.2013, 0.5625, 0.2013, 0.5781, 0.1851, 0.5781, 0.7825, 0.5312, 0.7987, 0.5312, 0.7987, 0.5469, 0.7825, 0.5469, 0.1851, 0.5312, 0.2013, 0.5312, 0.2013, 0.5469, 0.1851, 0.5469, 0.7825, 0.5, 0.7987, 0.5, 0.7987, 0.5156, 0.7825, 0.5156, 0.1851, 0.5, 0.2013, 0.5, 0.2013, 0.5156, 0.1851, 0.5156, 0.1851, 0.6094, 0.2013, 0.6094, 0.2013, 0.625, 0.1851, 0.625, 0.1851, 0.7344, 0.2013, 0.7344, 0.2013, 0.75, 0.1851, 0.75, 0.5625, 0.3101, 0.625, 0.3101, 0.625, 0.3263, 0.5625, 0.3263, 0.1851, 0.5469, 0.2013, 0.5469, 0.2013, 0.5625, 0.1851, 0.5625, 0.1851, 0.6719, 0.2013, 0.6719, 0.2013, 0.6875, 0.1851, 0.6875, 0.1851, 0.7031, 0.2013, 0.7031, 0.2013, 0.7188, 0.1851, 0.7188, 0.1851, 0.6406, 0.2013, 0.6406, 0.2013, 0.6562, 0.1851, 0.6562, 0.1851, 0.5781, 0.2013, 0.5781, 0.2013, 0.5938, 0.1851, 0.5938, 0.1851, 0.5156, 0.2013, 0.5156, 0.2013, 0.5312, 0.1851, 0.5312, 0.7825, 0.5156, 0.7987, 0.5156, 0.7987, 0.5312, 0.7825, 0.5312, 0.7825, 0.5781, 0.7987, 0.5781, 0.7987, 0.5938, 0.7825, 0.5938, 0.7825, 0.6406, 0.7987, 0.6406, 0.7987, 0.6562, 0.7825, 0.6562, 0.7825, 0.7031, 0.7987, 0.7031, 0.7987, 0.7188, 0.7825, 0.7188, 0.5625, 0.9075, 0.625, 0.9075, 0.625, 0.9237, 0.5625, 0.9237, 0.7825, 0.7344, 0.7987, 0.7344, 0.7987, 0.75, 0.7825, 0.75, 0.7825, 0.6094, 0.7987, 0.6094, 0.7987, 0.625, 0.7825, 0.625, 0.7825, 0.5469, 0.7987, 0.5469, 0.7987, 0.5625, 0.7825, 0.5625, 0.7825, 0.6719, 0.7987, 0.6719, 0.7987, 0.6875, 0.7825, 0.6875, 0.155, 0.7188, 0.1701, 0.7188, 0.1701, 0.7344, 0.155, 0.7344, 0.8149, 0.7188, 0.8299, 0.7188, 0.8299, 0.7344, 0.8149, 0.7344, 0.155, 0.6875, 0.1701, 0.6875, 0.1701, 0.7031, 0.155, 0.7031, 0.8149, 0.6875, 0.8299, 0.6875, 0.8299, 0.7031, 0.8149, 0.7031, 0.155, 0.6562, 0.1701, 0.6562, 0.1701, 0.6719, 0.155, 0.6719, 0.8149, 0.6562, 0.8299, 0.6562, 0.8299, 0.6719, 0.8149, 0.6719, 0.155, 0.625, 0.1701, 0.625, 0.1701, 0.6406, 0.155, 0.6406, 0.8149, 0.625, 0.8299, 0.625, 0.8299, 0.6406, 0.8149, 0.6406, 0.155, 0.5938, 0.1701, 0.5938, 0.1701, 0.6094, 0.155, 0.6094, 0.8149, 0.5938, 0.8299, 0.5938, 0.8299, 0.6094, 0.8149, 0.6094, 0.155, 0.5625, 0.1701, 0.5625, 0.1701, 0.5781, 0.155, 0.5781, 0.8149, 0.5625, 0.8299, 0.5625, 0.8299, 0.5781, 0.8149, 0.5781, 0.155, 0.5312, 0.1701, 0.5312, 0.1701, 0.5469, 0.155, 0.5469, 0.8149, 0.5312, 0.8299, 0.5312, 0.8299, 0.5469, 0.8149, 0.5469, 0.155, 0.5, 0.1701, 0.5, 0.1701, 0.5156, 0.155, 0.5156, 0.8149, 0.5, 0.8299, 0.5, 0.8299, 0.5156, 0.8149, 0.5156, 0.5625, 0.9399, 0.625, 0.9399, 0.625, 0.9549, 0.5625, 0.9549, 0.8149, 0.7344, 0.8299, 0.7344, 0.8299, 0.75, 0.8149, 0.75, 0.8149, 0.6094, 0.8299, 0.6094, 0.8299, 0.625, 0.8149, 0.625, 0.8149, 0.5469, 0.8299, 0.5469, 0.8299, 0.5625, 0.8149, 0.5625, 0.8149, 0.6719, 0.8299, 0.6719, 0.8299, 0.6875, 0.8149, 0.6875, 0.8149, 0.7031, 0.8299, 0.7031, 0.8299, 0.7188, 0.8149, 0.7188, 0.8149, 0.6406, 0.8299, 0.6406, 0.8299, 0.6562, 0.8149, 0.6562, 0.8149, 0.5781, 0.8299, 0.5781, 0.8299, 0.5938, 0.8149, 0.5938, 0.8149, 0.5156, 0.8299, 0.5156, 0.8299, 0.5312, 0.8149, 0.5312, 0.155, 0.5156, 0.1701, 0.5156, 0.1701, 0.5312, 0.155, 0.5312, 0.155, 0.5781, 0.1701, 0.5781, 0.1701, 0.5938, 0.155, 0.5938, 0.155, 0.6406, 0.1701, 0.6406, 0.1701, 0.6562, 0.155, 0.6562, 0.155, 0.7031, 0.1701, 0.7031, 0.1701, 0.7188, 0.155, 0.7188, 0.155, 0.6094, 0.1701, 0.6094, 0.1701, 0.625, 0.155, 0.625, 0.155, 0.7344, 0.1701, 0.7344, 0.1701, 0.75, 0.155, 0.75, 0.5625, 0.28, 0.625, 0.28, 0.625, 0.2951, 0.5625, 0.2951, 0.155, 0.5469, 0.1701, 0.5469, 0.1701, 0.5625, 0.155, 0.5625, 0.155, 0.6719, 0.1701, 0.6719, 0.1701, 0.6875, 0.155, 0.6875, 0.845, 0.7188, 0.8606, 0.7188, 0.8606, 0.7344, 0.845, 0.7344, 0.125, 0.7188, 0.1394, 0.7188, 0.1394, 0.7344, 0.125, 0.7344, 0.845, 0.6875, 0.8606, 0.6875, 0.8606, 0.7031, 0.845, 0.7031, 0.125, 0.6875, 0.1394, 0.6875, 0.1394, 0.7031, 0.125, 0.7031, 0.845, 0.6562, 0.8606, 0.6562, 0.8606, 0.6719, 0.845, 0.6719, 0.125, 0.6562, 0.1394, 0.6562, 0.1394, 0.6719, 0.125, 0.6719, 0.845, 0.625, 0.8606, 0.625, 0.8606, 0.6406, 0.845, 0.6406, 0.125, 0.625, 0.1394, 0.625, 0.1394, 0.6406, 0.125, 0.6406, 0.845, 0.5938, 0.8606, 0.5938, 0.8606, 0.6094, 0.845, 0.6094, 0.125, 0.5938, 0.1394, 0.5938, 0.1394, 0.6094, 0.125, 0.6094, 0.845, 0.5625, 0.8606, 0.5625, 0.8606, 0.5781, 0.845, 0.5781, 0.125, 0.5625, 0.1394, 0.5625, 0.1394, 0.5781, 0.125, 0.5781, 0.845, 0.5312, 0.8606, 0.5312, 0.8606, 0.5469, 0.845, 0.5469, 0.125, 0.5312, 0.1394, 0.5312, 0.1394, 0.5469, 0.125, 0.5469, 0.845, 0.5, 0.8606, 0.5, 0.8606, 0.5156, 0.845, 0.5156, 0.125, 0.5, 0.1394, 0.5, 0.1394, 0.5156, 0.125, 0.5156, 0.125, 0.6719, 0.1394, 0.6719, 0.1394, 0.6875, 0.125, 0.6875, 0.125, 0.5469, 0.1394, 0.5469, 0.1394, 0.5625, 0.125, 0.5625, 0.5625, 0.25, 0.625, 0.25, 0.625, 0.2644, 0.5625, 0.2644, 0.125, 0.7344, 0.1394, 0.7344, 0.1394, 0.75, 0.125, 0.75, 0.125, 0.6094, 0.1394, 0.6094, 0.1394, 0.625, 0.125, 0.625, 0.125, 0.7031, 0.1394, 0.7031, 0.1394, 0.7188, 0.125, 0.7188, 0.125, 0.6406, 0.1394, 0.6406, 0.1394, 0.6562, 0.125, 0.6562, 0.125, 0.5781, 0.1394, 0.5781, 0.1394, 0.5938, 0.125, 0.5938, 0.125, 0.5156, 0.1394, 0.5156, 0.1394, 0.5312, 0.125, 0.5312, 0.845, 0.5156, 0.8606, 0.5156, 0.8606, 0.5312, 0.845, 0.5312, 0.845, 0.5781, 0.8606, 0.5781, 0.8606, 0.5938, 0.845, 0.5938, 0.845, 0.6406, 0.8606, 0.6406, 0.8606, 0.6562, 0.845, 0.6562, 0.845, 0.7031, 0.8606, 0.7031, 0.8606, 0.7188, 0.845, 0.7188, 0.845, 0.6719, 0.8606, 0.6719, 0.8606, 0.6875, 0.845, 0.6875, 0.845, 0.5469, 0.8606, 0.5469, 0.8606, 0.5625, 0.845, 0.5625, 0.845, 0.6094, 0.8606, 0.6094, 0.8606, 0.625, 0.845, 0.625, 0.845, 0.7344, 0.8606, 0.7344, 0.8606, 0.75, 0.845, 0.75, 0.5625, 0.97, 0.625, 0.97, 0.625, 0.9856, 0.5625, 0.9856, 0.4375, 0.97, 0.5, 0.97, 0.5, 0.9856, 0.4375, 0.9856, 0.4375, 0.25, 0.5, 0.25, 0.5, 0.2644, 0.4375, 0.2644, 0.4375, 0.28, 0.5, 0.28, 0.5, 0.2951, 0.4375, 0.2951, 0.4375, 0.9399, 0.5, 0.9399, 0.5, 0.9549, 0.4375, 0.9549, 0.4375, 0.9075, 0.5, 0.9075, 0.5, 0.9237, 0.4375, 0.9237, 0.4375, 0.3101, 0.5, 0.3101, 0.5, 0.3263, 0.4375, 0.3263, 0.4375, 0.3425, 0.5, 0.3425, 0.5, 0.3588, 0.4375, 0.3588, 0.4375, 0.875, 0.5, 0.875, 0.5, 0.8912, 0.4375, 0.8912, 0.4375, 0.8437, 0.5, 0.8438, 0.5, 0.8594, 0.4375, 0.8594, 0.4375, 0.375, 0.5, 0.375, 0.5, 0.3906, 0.4375, 0.3906, 0.4375, 0.4062, 0.5, 0.4062, 0.5, 0.4219, 0.4375, 0.4219, 0.4375, 0.8125, 0.5, 0.8125, 0.5, 0.8281, 0.4375, 0.8281, 0.4375, 0.7812, 0.5, 0.7812, 0.5, 0.7969, 0.4375, 0.7969, 0.4375, 0.4375, 0.5, 0.4375, 0.5, 0.4531, 0.4375, 0.4531, 0.4375, 0.4688, 0.5, 0.4687, 0.5, 0.4844, 0.4375, 0.4844, 0.4375, 0.75, 0.5, 0.75, 0.5, 0.7656, 0.4375, 0.7656, 0.4375, 0.7187, 0.5, 0.7187, 0.5, 0.7344, 0.4375, 0.7344, 0.4375, 0.0, 0.5, 0.0, 0.5, 0.01562, 0.4375, 0.01562, 0.4375, 0.03125, 0.5, 0.03125, 0.5, 0.04687, 0.4375, 0.04687, 0.4375, 0.6875, 0.5, 0.6875, 0.5, 0.7031, 0.4375, 0.7031, 0.4375, 0.6562, 0.5, 0.6562, 0.5, 0.6719, 0.4375, 0.6719, 0.4375, 0.0625, 0.5, 0.0625, 0.5, 0.07812, 0.4375, 0.07812, 0.4375, 0.09375, 0.5, 0.09375, 0.5, 0.1094, 0.4375, 0.1094, 0.4375, 0.625, 0.5, 0.625, 0.5, 0.6406, 0.4375, 0.6406, 0.4375, 0.5938, 0.5, 0.5938, 0.5, 0.6094, 0.4375, 0.6094, 0.4375, 0.125, 0.5, 0.125, 0.5, 0.1406, 0.4375, 0.1406, 0.4375, 0.1562, 0.5, 0.1562, 0.5, 0.1719, 0.4375, 0.1719, 0.4375, 0.5625, 0.5, 0.5625, 0.5, 0.5781, 0.4375, 0.5781, 0.4375, 0.5313, 0.5, 0.5312, 0.5, 0.5469, 0.4375, 0.5469, 0.4375, 0.1875, 0.5, 0.1875, 0.5, 0.2031, 0.4375, 0.2031, 0.4375, 0.2188, 0.5, 0.2188, 0.5, 0.2344, 0.4375, 0.2344, 0.4375, 0.5, 0.5, 0.5, 0.5, 0.5156, 0.4375, 0.5156, 0.4375, 0.9549, 0.5, 0.9549, 0.5, 0.97, 0.4375, 0.97, 0.4375, 0.2644, 0.5, 0.2644, 0.5, 0.28, 0.4375, 0.28, 0.4375, 0.3263, 0.5, 0.3263, 0.5, 0.3425, 0.4375, 0.3425, 0.4375, 0.8912, 0.5, 0.8912, 0.5, 0.9075, 0.4375, 0.9075, 0.4375, 0.8281, 0.5, 0.8281, 0.5, 0.8438, 0.4375, 0.8437, 0.4375, 0.3906, 0.5, 0.3906, 0.5, 0.4062, 0.4375, 0.4062, 0.4375, 0.4531, 0.5, 0.4531, 0.5, 0.4687, 0.4375, 0.4688, 0.4375, 0.7656, 0.5, 0.7656, 0.5, 0.7812, 0.4375, 0.7812, 0.4375, 0.2031, 0.5, 0.2031, 0.5, 0.2188, 0.4375, 0.2188, 0.4375, 0.5156, 0.5, 0.5156, 0.5, 0.5312, 0.4375, 0.5313, 0.4375, 0.5781, 0.5, 0.5781, 0.5, 0.5938, 0.4375, 0.5938, 0.4375, 0.1406, 0.5, 0.1406, 0.5, 0.1562, 0.4375, 0.1562, 0.4375, 0.07812, 0.5, 0.07812, 0.5, 0.09375, 0.4375, 0.09375, 0.4375, 0.6406, 0.5, 0.6406, 0.5, 0.6562, 0.4375, 0.6562, 0.4375, 0.7031, 0.5, 0.7031, 0.5, 0.7187, 0.4375, 0.7187, 0.4375, 0.01562, 0.5, 0.01562, 0.5, 0.03125, 0.4375, 0.03125, 0.4375, 0.4219, 0.5, 0.4219, 0.5, 0.4375, 0.4375, 0.4375, 0.4375, 0.7969, 0.5, 0.7969, 0.5, 0.8125, 0.4375, 0.8125, 0.4375, 0.9237, 0.5, 0.9237, 0.5, 0.9399, 0.4375, 0.9399, 0.4375, 0.2951, 0.5, 0.2951, 0.5, 0.3101, 0.4375, 0.3101, 0.4375, 0.6719, 0.5, 0.6719, 0.5, 0.6875, 0.4375, 0.6875, 0.4375, 0.04687, 0.5, 0.04687, 0.5, 0.0625, 0.4375, 0.0625, 0.4375, 0.1719, 0.5, 0.1719, 0.5, 0.1875, 0.4375, 0.1875, 0.4375, 0.5469, 0.5, 0.5469, 0.5, 0.5625, 0.4375, 0.5625, 0.4375, 0.3588, 0.5, 0.3588, 0.5, 0.375, 0.4375, 0.375, 0.4375, 0.8594, 0.5, 0.8594, 0.5, 0.875, 0.4375, 0.875, 0.4375, 0.1094, 0.5, 0.1094, 0.5, 0.125, 0.4375, 0.125, 0.4375, 0.6094, 0.5, 0.6094, 0.5, 0.625, 0.4375, 0.625, 0.4375, 0.9856, 0.5, 0.9856, 0.5, 1.0, 0.4375, 1.0, 0.4375, 0.7344, 0.5, 0.7344, 0.5, 0.75, 0.4375, 0.75, 0.4375, 0.4844, 0.5, 0.4844, 0.5, 0.5, 0.4375, 0.5, 0.4375, 0.2344, 0.5, 0.2344, 0.5, 0.25, 0.4375, 0.25, 0.375, 0.2344, 0.4375, 0.2344, 0.4375, 0.25, 0.375, 0.25, 0.375, 0.4844, 0.4375, 0.4844, 0.4375, 0.5, 0.375, 0.5, 0.375, 0.7344, 0.4375, 0.7344, 0.4375, 0.75, 0.375, 0.75, 0.375, 0.9856, 0.4375, 0.9856, 0.4375, 1.0, 0.375, 1.0, 0.375, 0.6094, 0.4375, 0.6094, 0.4375, 0.625, 0.375, 0.625, 0.375, 0.1094, 0.4375, 0.1094, 0.4375, 0.125, 0.375, 0.125, 0.375, 0.8594, 0.4375, 0.8594, 0.4375, 0.875, 0.375, 0.875, 0.375, 0.3588, 0.4375, 0.3588, 0.4375, 0.375, 0.375, 0.375, 0.375, 0.5469, 0.4375, 0.5469, 0.4375, 0.5625, 0.375, 0.5625, 0.375, 0.1719, 0.4375, 0.1719, 0.4375, 0.1875, 0.375, 0.1875, 0.375, 0.04688, 0.4375, 0.04687, 0.4375, 0.0625, 0.375, 0.0625, 0.375, 0.6719, 0.4375, 0.6719, 0.4375, 0.6875, 0.375, 0.6875, 0.375, 0.2951, 0.4375, 0.2951, 0.4375, 0.3101, 0.375, 0.3101, 0.375, 0.9237, 0.4375, 0.9237, 0.4375, 0.9399, 0.375, 0.9399, 0.375, 0.7969, 0.4375, 0.7969, 0.4375, 0.8125, 0.375, 0.8125, 0.375, 0.4219, 0.4375, 0.4219, 0.4375, 0.4375, 0.375, 0.4375, 0.375, 0.01562, 0.4375, 0.01562, 0.4375, 0.03125, 0.375, 0.03125, 0.375, 0.7031, 0.4375, 0.7031, 0.4375, 0.7187, 0.375, 0.7188, 0.375, 0.6406, 0.4375, 0.6406, 0.4375, 0.6562, 0.375, 0.6562, 0.375, 0.07812, 0.4375, 0.07812, 0.4375, 0.09375, 0.375, 0.09375, 0.375, 0.1406, 0.4375, 0.1406, 0.4375, 0.1562, 0.375, 0.1562, 0.375, 0.5781, 0.4375, 0.5781, 0.4375, 0.5938, 0.375, 0.5938, 0.375, 0.5156, 0.4375, 0.5156, 0.4375, 0.5313, 0.375, 0.5312, 0.375, 0.2031, 0.4375, 0.2031, 0.4375, 0.2188, 0.375, 0.2188, 0.375, 0.7656, 0.4375, 0.7656, 0.4375, 0.7812, 0.375, 0.7812, 0.375, 0.4531, 0.4375, 0.4531, 0.4375, 0.4688, 0.375, 0.4688, 0.375, 0.3906, 0.4375, 0.3906, 0.4375, 0.4062, 0.375, 0.4062, 0.375, 0.8281, 0.4375, 0.8281, 0.4375, 0.8437, 0.375, 0.8438, 0.375, 0.8912, 0.4375, 0.8912, 0.4375, 0.9075, 0.375, 0.9075, 0.375, 0.3263, 0.4375, 0.3263, 0.4375, 0.3425, 0.375, 0.3425, 0.375, 0.2644, 0.4375, 0.2644, 0.4375, 0.28, 0.375, 0.28, 0.375, 0.9549, 0.4375, 0.9549, 0.4375, 0.97, 0.375, 0.97, 0.375, 0.5, 0.4375, 0.5, 0.4375, 0.5156, 0.375, 0.5156, 0.375, 0.2188, 0.4375, 0.2188, 0.4375, 0.2344, 0.375, 0.2344, 0.375, 0.1875, 0.4375, 0.1875, 0.4375, 0.2031, 0.375, 0.2031, 0.375, 0.5312, 0.4375, 0.5313, 0.4375, 0.5469, 0.375, 0.5469, 0.375, 0.5625, 0.4375, 0.5625, 0.4375, 0.5781, 0.375, 0.5781, 0.375, 0.1562, 0.4375, 0.1562, 0.4375, 0.1719, 0.375, 0.1719, 0.375, 0.125, 0.4375, 0.125, 0.4375, 0.1406, 0.375, 0.1406, 0.375, 0.5938, 0.4375, 0.5938, 0.4375, 0.6094, 0.375, 0.6094, 0.375, 0.625, 0.4375, 0.625, 0.4375, 0.6406, 0.375, 0.6406, 0.375, 0.09375, 0.4375, 0.09375, 0.4375, 0.1094, 0.375, 0.1094, 0.375, 0.0625, 0.4375, 0.0625, 0.4375, 0.07812, 0.375, 0.07812, 0.375, 0.6562, 0.4375, 0.6562, 0.4375, 0.6719, 0.375, 0.6719, 0.375, 0.6875, 0.4375, 0.6875, 0.4375, 0.7031, 0.375, 0.7031, 0.375, 0.03125, 0.4375, 0.03125, 0.4375, 0.04687, 0.375, 0.04688, 0.375, 0.0, 0.4375, 0.0, 0.4375, 0.01562, 0.375, 0.01562, 0.375, 0.7188, 0.4375, 0.7187, 0.4375, 0.7344, 0.375, 0.7344, 0.375, 0.75, 0.4375, 0.75, 0.4375, 0.7656, 0.375, 0.7656, 0.375, 0.4688, 0.4375, 0.4688, 0.4375, 0.4844, 0.375, 0.4844, 0.375, 0.4375, 0.4375, 0.4375, 0.4375, 0.4531, 0.375, 0.4531, 0.375, 0.7812, 0.4375, 0.7812, 0.4375, 0.7969, 0.375, 0.7969, 0.375, 0.8125, 0.4375, 0.8125, 0.4375, 0.8281, 0.375, 0.8281, 0.375, 0.4062, 0.4375, 0.4062, 0.4375, 0.4219, 0.375, 0.4219, 0.375, 0.375, 0.4375, 0.375, 0.4375, 0.3906, 0.375, 0.3906, 0.375, 0.8438, 0.4375, 0.8437, 0.4375, 0.8594, 0.375, 0.8594, 0.375, 0.875, 0.4375, 0.875, 0.4375, 0.8912, 0.375, 0.8912, 0.375, 0.3425, 0.4375, 0.3425, 0.4375, 0.3588, 0.375, 0.3588, 0.375, 0.3101, 0.4375, 0.3101, 0.4375, 0.3263, 0.375, 0.3263, 0.375, 0.9075, 0.4375, 0.9075, 0.4375, 0.9237, 0.375, 0.9237, 0.375, 0.9399, 0.4375, 0.9399, 0.4375, 0.9549, 0.375, 0.9549, 0.375, 0.28, 0.4375, 0.28, 0.4375, 0.2951, 0.375, 0.2951, 0.375, 0.25, 0.4375, 0.25, 0.4375, 0.2644, 0.375, 0.2644, 0.375, 0.97, 0.4375, 0.97, 0.4375, 0.9856, 0.375, 0.9856, 0.5, 0.97, 0.5625, 0.97, 0.5625, 0.9856, 0.5, 0.9856, 0.5, 0.25, 0.5625, 0.25, 0.5625, 0.2644, 0.5, 0.2644, 0.5, 0.28, 0.5625, 0.28, 0.5625, 0.2951, 0.5, 0.2951, 0.5, 0.9399, 0.5625, 0.9399, 0.5625, 0.9549, 0.5, 0.9549, 0.5, 0.9075, 0.5625, 0.9075, 0.5625, 0.9237, 0.5, 0.9237, 0.5, 0.3101, 0.5625, 0.3101, 0.5625, 0.3263, 0.5, 0.3263, 0.5, 0.3425, 0.5625, 0.3425, 0.5625, 0.3588, 0.5, 0.3588, 0.5, 0.875, 0.5625, 0.875, 0.5625, 0.8912, 0.5, 0.8912, 0.5, 0.8438, 0.5625, 0.8437, 0.5625, 0.8594, 0.5, 0.8594, 0.5, 0.375, 0.5625, 0.375, 0.5625, 0.3906, 0.5, 0.3906, 0.5, 0.4062, 0.5625, 0.4063, 0.5625, 0.4219, 0.5, 0.4219, 0.5, 0.8125, 0.5625, 0.8125, 0.5625, 0.8281, 0.5, 0.8281, 0.5, 0.7812, 0.5625, 0.7812, 0.5625, 0.7969, 0.5, 0.7969, 0.5, 0.4375, 0.5625, 0.4375, 0.5625, 0.4531, 0.5, 0.4531, 0.5, 0.4687, 0.5625, 0.4688, 0.5625, 0.4844, 0.5, 0.4844, 0.5, 0.75, 0.5625, 0.75, 0.5625, 0.7656, 0.5, 0.7656, 0.5, 0.7187, 0.5625, 0.7187, 0.5625, 0.7344, 0.5, 0.7344, 0.5, 0.0, 0.5625, 0.0, 0.5625, 0.01562, 0.5, 0.01562, 0.5, 0.03125, 0.5625, 0.03125, 0.5625, 0.04688, 0.5, 0.04687, 0.5, 0.6875, 0.5625, 0.6875, 0.5625, 0.7031, 0.5, 0.7031, 0.5, 0.6562, 0.5625, 0.6562, 0.5625, 0.6719, 0.5, 0.6719, 0.5, 0.0625, 0.5625, 0.0625, 0.5625, 0.07812, 0.5, 0.07812, 0.5, 0.09375, 0.5625, 0.09375, 0.5625, 0.1094, 0.5, 0.1094, 0.5, 0.625, 0.5625, 0.625, 0.5625, 0.6406, 0.5, 0.6406, 0.5, 0.5938, 0.5625, 0.5938, 0.5625, 0.6094, 0.5, 0.6094, 0.5, 0.125, 0.5625, 0.125, 0.5625, 0.1406, 0.5, 0.1406, 0.5, 0.1562, 0.5625, 0.1562, 0.5625, 0.1719, 0.5, 0.1719, 0.5, 0.5625, 0.5625, 0.5625, 0.5625, 0.5781, 0.5, 0.5781, 0.5, 0.5312, 0.5625, 0.5312, 0.5625, 0.5469, 0.5, 0.5469, 0.5, 0.1875, 0.5625, 0.1875, 0.5625, 0.2031, 0.5, 0.2031, 0.5, 0.2188, 0.5625, 0.2188, 0.5625, 0.2344, 0.5, 0.2344, 0.5, 0.5, 0.5625, 0.5, 0.5625, 0.5156, 0.5, 0.5156, 0.5, 0.9549, 0.5625, 0.9549, 0.5625, 0.97, 0.5, 0.97, 0.5, 0.2644, 0.5625, 0.2644, 0.5625, 0.28, 0.5, 0.28, 0.5, 0.3263, 0.5625, 0.3263, 0.5625, 0.3425, 0.5, 0.3425, 0.5, 0.8912, 0.5625, 0.8912, 0.5625, 0.9075, 0.5, 0.9075, 0.5, 0.8281, 0.5625, 0.8281, 0.5625, 0.8437, 0.5, 0.8438, 0.5, 0.3906, 0.5625, 0.3906, 0.5625, 0.4063, 0.5, 0.4062, 0.5, 0.4531, 0.5625, 0.4531, 0.5625, 0.4688, 0.5, 0.4687, 0.5, 0.7656, 0.5625, 0.7656, 0.5625, 0.7812, 0.5, 0.7812, 0.5, 0.2031, 0.5625, 0.2031, 0.5625, 0.2188, 0.5, 0.2188, 0.5, 0.5156, 0.5625, 0.5156, 0.5625, 0.5312, 0.5, 0.5312, 0.5, 0.5781, 0.5625, 0.5781, 0.5625, 0.5938, 0.5, 0.5938, 0.5, 0.1406, 0.5625, 0.1406, 0.5625, 0.1562, 0.5, 0.1562, 0.5, 0.07812, 0.5625, 0.07812, 0.5625, 0.09375, 0.5, 0.09375, 0.5, 0.6406, 0.5625, 0.6406, 0.5625, 0.6562, 0.5, 0.6562, 0.5, 0.7031, 0.5625, 0.7031, 0.5625, 0.7187, 0.5, 0.7187, 0.5, 0.01562, 0.5625, 0.01562, 0.5625, 0.03125, 0.5, 0.03125, 0.5, 0.4219, 0.5625, 0.4219, 0.5625, 0.4375, 0.5, 0.4375, 0.5, 0.7969, 0.5625, 0.7969, 0.5625, 0.8125, 0.5, 0.8125, 0.5, 0.9237, 0.5625, 0.9237, 0.5625, 0.9399, 0.5, 0.9399, 0.5, 0.2951, 0.5625, 0.2951, 0.5625, 0.3101, 0.5, 0.3101, 0.5, 0.6719, 0.5625, 0.6719, 0.5625, 0.6875, 0.5, 0.6875, 0.5, 0.04687, 0.5625, 0.04688, 0.5625, 0.0625, 0.5, 0.0625, 0.5, 0.1719, 0.5625, 0.1719, 0.5625, 0.1875, 0.5, 0.1875, 0.5, 0.5469, 0.5625, 0.5469, 0.5625, 0.5625, 0.5, 0.5625, 0.5, 0.3588, 0.5625, 0.3588, 0.5625, 0.375, 0.5, 0.375, 0.5, 0.8594, 0.5625, 0.8594, 0.5625, 0.875, 0.5, 0.875, 0.5, 0.1094, 0.5625, 0.1094, 0.5625, 0.125, 0.5, 0.125, 0.5, 0.6094, 0.5625, 0.6094, 0.5625, 0.625, 0.5, 0.625, 0.5, 0.9856, 0.5625, 0.9856, 0.5625, 1.0, 0.5, 1.0, 0.5, 0.7344, 0.5625, 0.7344, 0.5625, 0.75, 0.5, 0.75, 0.5, 0.4844, 0.5625, 0.4844, 0.5625, 0.5, 0.5, 0.5, 0.5, 0.2344, 0.5625, 0.2344, 0.5625, 0.25, 0.5, 0.25])
me_cube_001.update()

# ---- objects
ob_cube = bpy.data.objects.new('Cube', me_cube_001)

# ---- transforms, parenting, visibility, modifiers, constraints
ob_cube.location = (0.0, 0.0, 0.0)
ob_cube.scale = (18.67, 18.67, 2.916)

# ---- collection membership
col_collection.objects.link(ob_cube)

# ---- scene / render settings (as saved in the file)
scene.frame_start = 1; scene.frame_end = 250; scene.frame_set(1)
scene.render.engine = 'BLENDER_EEVEE_NEXT'
scene.render.bake_bias = 0.0
scene.render.bake_samples = 0
scene.cycles.sampling_pattern = 'TABULATED_SOBOL'
scene.eevee.use_volume_custom_range = False
bpy.context.view_layer.update()

# ---- added for rendering (the .blend has no active camera and no usable light): camera, sun
cam_auto = bpy.data.cameras.new('AutoCamera')
cam_auto.lens = 50.0
cam_auto.sensor_width = 36.0
cam_auto.clip_end = 1003.12
ob_auto_camera = bpy.data.objects.new('AutoCamera', cam_auto)
scene.collection.objects.link(ob_auto_camera)
ob_auto_camera.location = (57.1656, -68.5895, 46.2973)
ob_auto_camera.rotation_euler = (1.09748, -7.21219e-08, 0.694738)
scene.camera = ob_auto_camera
light_auto_sun = bpy.data.lights.new('AutoSun', 'SUN')
light_auto_sun.energy = 3.0
light_auto_sun.angle = 0.0523599
ob_auto_sun = bpy.data.objects.new('AutoSun', light_auto_sun)
scene.collection.objects.link(ob_auto_sun)
ob_auto_sun.rotation_euler = (0.872665, 0.174533, 0.523599)
bpy.context.view_layer.update()

